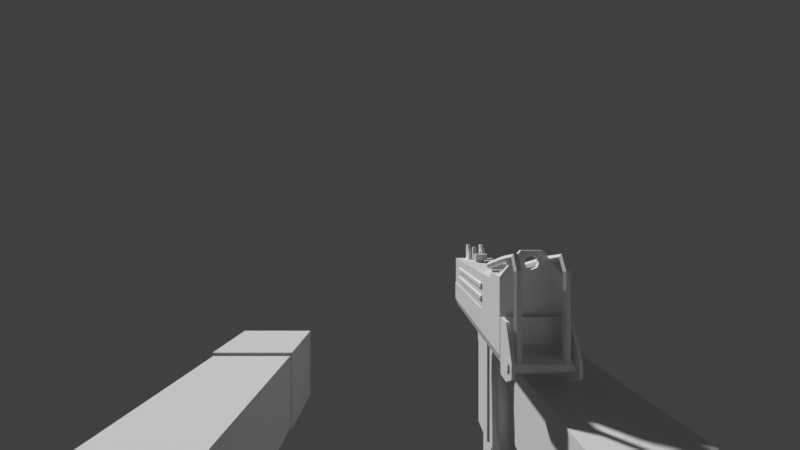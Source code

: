 # Source: ArmsMAC10.blend  (saved by Blender 2.79.0; exported with 4.5.12 LTS)
import bpy
from mathutils import Matrix  # noqa: F401  (used for matrix-valued properties, if any)

bpy.ops.wm.read_factory_settings(use_empty=True)
scene = bpy.context.scene
scene.name = 'Scene'

# ---- collections
col_collection_1 = bpy.data.collections.new('Collection 1'); scene.collection.children.link(col_collection_1)
col_collection_20 = bpy.data.collections.new('Collection 20'); scene.collection.children.link(col_collection_20)
col_collection_20.hide_render = True
col_collection_20.hide_viewport = True

# ---- materials (node trees are filled in below, after node groups)
mat_armtexture = bpy.data.materials.new('ArmTexture')
mat_armtexture.alpha_threshold = 0.0
mat_armtexture.use_transparent_shadow = False
mat_armtexture.roughness = 0.5
mat_armtexture.specular_intensity = 0.0
mat_color_palette = bpy.data.materials.new('Color Palette')
mat_color_palette.alpha_threshold = 0.0
mat_color_palette.use_transparent_shadow = False
mat_color_palette.roughness = 0.5
mat_color_palette.specular_intensity = 0.0

# ---- material node trees

# ---- world
world_world = bpy.data.worlds.new('World'); scene.world = world_world
world_world.color = (0.05088, 0.05088, 0.05088)
world_world.use_sun_shadow = False
world_world.sun_shadow_jitter_overblur = 0.0
world_world.cycles.sampling_method = 'MANUAL'

# ---- cameras
cam_camera_001 = bpy.data.cameras.new('Camera.001')
cam_camera_001.clip_start = 0.001
cam_camera_001.clip_end = 100.0
cam_camera_001.lens = 16.0
cam_camera_001.sensor_width = 32.0
cam_camera_001.sensor_height = 18.0
cam_camera_001.display_size = 2.0
cam_camera_001.lens_unit = 'FOV'
cam_camera_001.dof.focus_distance = 0.0
cam_camera_001.dof.aperture_fstop = 128.0
cam_camera_001.dof.aperture_blades = 6

# ---- meshes
me_arm_mesh = bpy.data.meshes.new('Arm_Mesh')
me_arm_mesh.from_pydata([(0.1085, -0.06906, -0.07391), (0.1085, -0.06906, -0.1201), (0.06365, -0.06906, -0.07391), (0.06365, -0.06906, -0.1201), (0.06367, -0.2342, -0.118), (0.06367, -0.2342, -0.07598), (0.1083, -0.2342, -0.07598), (0.1083, -0.2342, -0.118), (0.1093, -0.2337, -0.07447), (0.1093, -0.2337, -0.1191), (0.063, -0.2337, -0.07447), (0.063, -0.2337, -0.1191), (0.1093, -0.2821, -0.07447), (0.1093, -0.2821, -0.1191), (0.063, -0.2821, -0.07447), (0.063, -0.2821, -0.1191), (0.1092, 0.03163, -0.0751), (0.1092, 0.03163, -0.1189), (0.0629, 0.03163, -0.0751), (0.0629, 0.03163, -0.1189), (0.1105, -0.06908, -0.0718), (0.1105, -0.06908, -0.1222), (0.06161, -0.06908, -0.0718), (0.06161, -0.06908, -0.1222), (-0.1067, -0.06906, -0.07411), (-0.1067, -0.06906, -0.1203), (-0.06186, -0.06906, -0.07411), (-0.06186, -0.06906, -0.1203), (-0.06187, -0.2342, -0.1183), (-0.06187, -0.2342, -0.07619), (-0.1065, -0.2342, -0.07619), (-0.1065, -0.2342, -0.1183), (-0.1075, -0.2337, -0.07468), (-0.1075, -0.2337, -0.1193), (-0.06121, -0.2337, -0.07468), (-0.06121, -0.2337, -0.1193), (-0.1075, -0.2821, -0.07468), (-0.1075, -0.2821, -0.1193), (-0.06121, -0.2821, -0.07468), (-0.06121, -0.2821, -0.1193), (-0.1074, 0.03163, -0.07531), (-0.1074, 0.03163, -0.1191), (-0.0611, 0.03163, -0.07531), (-0.0611, 0.03163, -0.1191), (-0.1087, -0.06908, -0.07201), (-0.1087, -0.06908, -0.1224), (-0.05982, -0.06908, -0.07201), (-0.05982, -0.06908, -0.1224), (-0.05986, -0.06477, -0.1223), (-0.1087, -0.06477, -0.07211), (-0.05986, -0.06477, -0.07211), (-0.1087, -0.06477, -0.1223), (0.06165, -0.06477, -0.1221), (0.1105, -0.06477, -0.0719), (0.06165, -0.06477, -0.0719), (0.1105, -0.06477, -0.1221), (0.1085, -0.07365, -0.12), (0.1085, -0.07365, -0.074), (0.06366, -0.07365, -0.12), (0.06366, -0.07365, -0.074), (-0.1067, -0.0736, -0.1202), (-0.1067, -0.0736, -0.0742), (-0.06186, -0.0736, -0.1202), (-0.06186, -0.0736, -0.0742), (0.1083, -0.2107, -0.1183), (0.1083, -0.2107, -0.07574), (0.06367, -0.2107, -0.1183), (0.06367, -0.2107, -0.07574), (-0.1065, -0.2107, -0.1185), (-0.1065, -0.2107, -0.07594), (-0.06187, -0.2107, -0.1185), (-0.06187, -0.2107, -0.07594)], [], [(3, 2, 22, 23), (66, 64, 7, 4), (1, 3, 23, 21), (2, 0, 20, 22), (0, 1, 21, 20), (5, 4, 7, 6), (67, 66, 4, 5), (64, 65, 6, 7), (65, 67, 5, 6), (8, 9, 11, 10), (10, 11, 15, 14), (14, 15, 13, 12), (12, 13, 9, 8), (10, 14, 12, 8), (15, 11, 9, 13), (16, 17, 19, 18), (54, 52, 23, 22), (54, 22, 20, 53), (52, 19, 17, 55), (53, 55, 17, 16), (27, 47, 46, 26), (70, 28, 31, 68), (25, 45, 47, 27), (26, 46, 44, 24), (24, 44, 45, 25), (29, 30, 31, 28), (71, 29, 28, 70), (68, 31, 30, 69), (69, 30, 29, 71), (32, 34, 35, 33), (34, 38, 39, 35), (38, 36, 37, 39), (36, 32, 33, 37), (34, 32, 36, 38), (39, 37, 33, 35), (40, 42, 43, 41), (50, 46, 47, 48), (50, 49, 44, 46), (48, 51, 41, 43), (49, 40, 41, 51), (44, 49, 51, 45), (47, 45, 51, 48), (42, 40, 49, 50), (42, 50, 48, 43), (20, 21, 55, 53), (23, 52, 55, 21), (18, 54, 53, 16), (18, 19, 52, 54), (0, 2, 59, 57), (1, 0, 57, 56), (2, 3, 58, 59), (3, 1, 56, 58), (24, 61, 63, 26), (25, 60, 61, 24), (26, 63, 62, 27), (27, 62, 60, 25), (57, 59, 67, 65), (56, 57, 65, 64), (59, 58, 66, 67), (58, 56, 64, 66), (61, 69, 71, 63), (60, 68, 69, 61), (63, 71, 70, 62), (62, 70, 68, 60)])
_uv = me_arm_mesh.uv_layers.new(name='UVMap')
_uv.uv.foreach_set('vector', [0.5123, 0.7666, 0.6147, 0.7673, 0.6189, 0.7712, 0.5123, 0.7696, 0.5134, 0.5395, 0.4133, 0.5394, 0.4134, 0.5016, 0.5134, 0.5016, 0.4169, 0.7694, 0.508, 0.7696, 0.5123, 0.7696, 0.4126, 0.7694, 0.5134, 0.1683, 0.413, 0.1683, 0.4085, 0.1649, 0.518, 0.1649, 0.3103, 0.7666, 0.4126, 0.7664, 0.4126, 0.7694, 0.3061, 0.7704, 0.5134, 0.434, 0.5134, 0.5016, 0.4134, 0.5016, 0.4134, 0.434, 0.6089, 0.5389, 0.5134, 0.5395, 0.5134, 0.5016, 0.6079, 0.5009, 0.4133, 0.5394, 0.318, 0.5385, 0.3192, 0.5008, 0.4134, 0.5016, 0.4133, 0.3962, 0.5134, 0.3962, 0.5134, 0.434, 0.4134, 0.434, 0.7477, 0.492, 0.7477, 0.3749, 0.8691, 0.3749, 0.8691, 0.492, 0.9862, 0.3749, 0.8691, 0.3749, 0.8691, 0.2478, 0.9862, 0.2478, 0.8691, 0.1308, 0.8691, 0.2478, 0.7477, 0.2478, 0.7477, 0.1308, 0.6307, 0.2478, 0.7477, 0.2478, 0.7477, 0.3749, 0.6307, 0.3749, 0.8691, 0.003719, 0.8691, 0.1308, 0.7477, 0.1308, 0.7477, 0.003719, 0.8691, 0.2478, 0.8691, 0.3749, 0.7477, 0.3749, 0.7477, 0.2478, 0.4124, 0.9874, 0.4128, 0.9207, 0.5105, 0.9209, 0.5104, 0.9875, 0.6182, 0.7783, 0.5128, 0.7757, 0.5123, 0.7696, 0.6189, 0.7712, 0.5179, 0.158, 0.518, 0.1649, 0.4085, 0.1649, 0.4085, 0.158, 0.5128, 0.7757, 0.5105, 0.9209, 0.4128, 0.9207, 0.412, 0.7755, 0.3066, 0.7775, 0.412, 0.7755, 0.4128, 0.9207, 0.3205, 0.9231, 0.2028, 0.2153, 0.2028, 0.2125, 0.3058, 0.211, 0.3019, 0.2146, 0.204, 0.4363, 0.205, 0.4735, 0.1045, 0.4738, 0.1053, 0.4364, 0.1104, 0.2125, 0.1062, 0.2125, 0.2028, 0.2125, 0.1986, 0.2125, 0.2157, 0.8253, 0.2213, 0.829, 0.1015, 0.8304, 0.1068, 0.8266, 0.007055, 0.2147, 0.00317, 0.2111, 0.1062, 0.2125, 0.1062, 0.2153, 0.2071, 0.5424, 0.1038, 0.5431, 0.1045, 0.4738, 0.205, 0.4735, 0.2969, 0.4365, 0.2966, 0.4733, 0.205, 0.4735, 0.204, 0.4363, 0.1053, 0.4364, 0.1045, 0.4738, 0.01249, 0.4733, 0.01228, 0.4366, 0.1032, 0.5828, 0.1038, 0.5431, 0.2071, 0.5424, 0.209, 0.5817, 0.8671, 0.9948, 0.7457, 0.9948, 0.7457, 0.8777, 0.8671, 0.8777, 0.6287, 0.8777, 0.6287, 0.7506, 0.7457, 0.7506, 0.7457, 0.8777, 0.7457, 0.6336, 0.8671, 0.6336, 0.8671, 0.7506, 0.7457, 0.7506, 0.9842, 0.7506, 0.9842, 0.8777, 0.8671, 0.8777, 0.8671, 0.7506, 0.7457, 0.5065, 0.8671, 0.5065, 0.8671, 0.6336, 0.7457, 0.6336, 0.7457, 0.7506, 0.8671, 0.7506, 0.8671, 0.8777, 0.7457, 0.8777, 0.1075, 0.002847, 0.2014, 0.002847, 0.2014, 0.06661, 0.1075, 0.06661, 0.305, 0.2042, 0.3058, 0.211, 0.2028, 0.2125, 0.2032, 0.2066, 0.2218, 0.8367, 0.1013, 0.8381, 0.1015, 0.8304, 0.2213, 0.829, 0.2032, 0.2066, 0.1058, 0.2066, 0.1075, 0.06661, 0.2014, 0.06661, 0.003962, 0.2042, 0.01859, 0.06394, 0.1075, 0.06661, 0.1058, 0.2066, 0.00317, 0.2111, 0.003962, 0.2042, 0.1058, 0.2066, 0.1062, 0.2125, 0.2028, 0.2125, 0.1062, 0.2125, 0.1058, 0.2066, 0.2032, 0.2066, 0.223, 0.9971, 0.1082, 0.9984, 0.1013, 0.8381, 0.2218, 0.8367, 0.2903, 0.06392, 0.305, 0.2042, 0.2032, 0.2066, 0.2014, 0.06661, 0.3061, 0.7704, 0.4126, 0.7694, 0.412, 0.7755, 0.3066, 0.7775, 0.5123, 0.7696, 0.5128, 0.7757, 0.412, 0.7755, 0.4126, 0.7694, 0.5151, 0.002847, 0.5179, 0.158, 0.4085, 0.158, 0.4113, 0.002847, 0.6027, 0.9238, 0.5105, 0.9209, 0.5128, 0.7757, 0.6182, 0.7783, 0.413, 0.1683, 0.5134, 0.1683, 0.5134, 0.1757, 0.413, 0.1757, 0.4126, 0.7664, 0.3103, 0.7666, 0.3102, 0.7588, 0.4127, 0.7593, 0.6147, 0.7673, 0.5123, 0.7666, 0.5124, 0.7595, 0.6149, 0.7595, 0.5123, 0.7666, 0.4126, 0.7664, 0.4127, 0.7593, 0.5124, 0.7595, 0.1068, 0.8266, 0.1072, 0.8186, 0.2149, 0.8174, 0.2157, 0.8253, 0.1062, 0.2153, 0.1061, 0.2221, 0.006687, 0.2222, 0.007055, 0.2147, 0.3019, 0.2146, 0.3023, 0.2221, 0.2029, 0.2221, 0.2028, 0.2153, 0.2028, 0.2153, 0.2029, 0.2221, 0.1061, 0.2221, 0.1062, 0.2153, 0.413, 0.1757, 0.5134, 0.1757, 0.5134, 0.3962, 0.4133, 0.3962, 0.4127, 0.7593, 0.3102, 0.7588, 0.318, 0.5385, 0.4133, 0.5394, 0.6149, 0.7595, 0.5124, 0.7595, 0.5134, 0.5395, 0.6089, 0.5389, 0.5124, 0.7595, 0.4127, 0.7593, 0.4133, 0.5394, 0.5134, 0.5395, 0.1072, 0.8186, 0.1032, 0.5828, 0.209, 0.5817, 0.2149, 0.8174, 0.1061, 0.2221, 0.1053, 0.4364, 0.01228, 0.4366, 0.006687, 0.2222, 0.3023, 0.2221, 0.2969, 0.4365, 0.204, 0.4363, 0.2029, 0.2221, 0.2029, 0.2221, 0.204, 0.4363, 0.1053, 0.4364, 0.1061, 0.2221])
me_arm_mesh.materials.append(mat_armtexture)
me_arm_mesh.use_remesh_preserve_volume = False
me_arm_mesh.use_remesh_preserve_attributes = False
me_arm_mesh.use_mirror_vertex_groups = False
me_arm_mesh.update()
me_mac10 = bpy.data.meshes.new('Mac10')
me_mac10.from_pydata([(-0.07471, -0.1867, -0.06613), (-0.0485, -0.1867, -0.06613), (-0.04656, -0.1867, -0.02422), (-0.07471, -0.335, -0.06613), (-0.0485, -0.335, -0.06613), (-0.07665, -0.1867, -0.02422), (-0.04656, -0.335, -0.04764), (-0.07665, -0.335, -0.04764), (-0.0485, -0.2068, -0.06613), (-0.04656, -0.2043, -0.02422), (-0.07471, -0.2068, -0.06613), (-0.07665, -0.2043, -0.02422), (-0.07471, -0.229, -0.06613), (-0.04656, -0.229, -0.04764), (-0.0485, -0.229, -0.06613), (-0.07665, -0.229, -0.04764), (-0.047, -0.229, -0.02752), (-0.047, -0.335, -0.02752), (-0.07621, -0.335, -0.02752), (-0.047, -0.335, -0.04764), (-0.07621, -0.335, -0.04764), (-0.047, -0.229, -0.04764), (-0.07621, -0.229, -0.04764), (-0.07621, -0.2068, -0.02752), (-0.047, -0.2068, -0.02752), (-0.07621, -0.229, -0.02752), (-0.047, -0.335, -0.04703), (-0.07621, -0.335, -0.04703), (-0.07621, -0.229, -0.04703), (-0.047, -0.229, -0.04703), (-0.0485, -0.2092, -0.06613), (-0.07665, -0.2092, -0.02928), (-0.07471, -0.2092, -0.06613), (-0.04656, -0.2092, -0.02928), (-0.07621, -0.2092, -0.02964), (-0.047, -0.2092, -0.02964), (-0.047, -0.335, -0.02957), (-0.07621, -0.335, -0.02957), (-0.07621, -0.229, -0.02957), (-0.047, -0.229, -0.02957), (-0.07665, -0.2665, -0.04764), (-0.047, -0.267, -0.02752), (-0.07621, -0.267, -0.02752), (-0.07621, -0.2665, -0.04764), (-0.07621, -0.267, -0.04703), (-0.07621, -0.267, -0.02957), (-0.07665, -0.2366, -0.04764), (-0.07621, -0.2366, -0.04764), (-0.07621, -0.2366, -0.04703), (-0.07621, -0.2366, -0.02957), (-0.0711, -0.267, -0.02957), (-0.0711, -0.267, -0.04703), (-0.0711, -0.2366, -0.04703), (-0.0711, -0.2366, -0.02957), (-0.04656, -0.2155, -0.0352), (-0.047, -0.2155, -0.03544), (-0.047, -0.229, -0.03306), (-0.047, -0.229, -0.03656), (-0.047, -0.229, -0.04005), (-0.047, -0.229, -0.04354), (-0.047, -0.3124, -0.03306), (-0.047, -0.3124, -0.03656), (-0.047, -0.3124, -0.04005), (-0.047, -0.3124, -0.04354), (-0.046, -0.229, -0.03366), (-0.046, -0.229, -0.03596), (-0.046, -0.229, -0.04064), (-0.046, -0.229, -0.04294), (-0.046, -0.3124, -0.03366), (-0.046, -0.3124, -0.03596), (-0.046, -0.3124, -0.04064), (-0.046, -0.3124, -0.04294), (-0.05751, -0.2599, -0.02752), (-0.0657, -0.2599, -0.02752), (-0.05751, -0.2534, -0.02752), (-0.0657, -0.2534, -0.02752), (-0.05751, -0.3123, -0.02752), (-0.0657, -0.3123, -0.02752), (-0.05777, -0.2599, -0.02832), (-0.06544, -0.2599, -0.02832), (-0.05777, -0.2534, -0.02832), (-0.06544, -0.2534, -0.02832), (-0.05777, -0.3123, -0.02832), (-0.06544, -0.3123, -0.02832), (-0.05585, -0.2566, -0.02752), (-0.06736, -0.2566, -0.02752), (-0.05622, -0.2566, -0.02832), (-0.06699, -0.2566, -0.02832), (-0.0485, -0.1897, -0.06613), (-0.07665, -0.1894, -0.02422), (-0.04656, -0.1894, -0.02422), (-0.07471, -0.1897, -0.06613), (-0.05659, -0.1867, -0.01182), (-0.06662, -0.1867, -0.01182), (-0.06662, -0.1894, -0.01182), (-0.05659, -0.1894, -0.01182), (-0.04656, -0.335, -0.06084), (-0.07665, -0.335, -0.06084), (-0.07665, -0.1867, -0.06078), (-0.07665, -0.2063, -0.06078), (-0.07665, -0.229, -0.06084), (-0.04656, -0.229, -0.06084), (-0.04656, -0.1867, -0.06078), (-0.04656, -0.2063, -0.06078), (-0.04656, -0.2092, -0.06079), (-0.07665, -0.2092, -0.06079), (-0.04656, -0.1897, -0.06078), (-0.07665, -0.1897, -0.06078), (-0.06419, -0.1894, -0.01516), (-0.06419, -0.1867, -0.01516), (-0.06498, -0.1894, -0.01775), (-0.06498, -0.1867, -0.01775), (-0.06419, -0.1894, -0.0198), (-0.06419, -0.1867, -0.0198), (-0.06161, -0.1894, -0.02087), (-0.06161, -0.1867, -0.02087), (-0.05902, -0.1894, -0.01516), (-0.05902, -0.1867, -0.01516), (-0.06161, -0.1894, -0.01409), (-0.06161, -0.1867, -0.01409), (-0.05902, -0.1894, -0.0198), (-0.05902, -0.1867, -0.0198), (-0.05823, -0.1894, -0.01775), (-0.05823, -0.1867, -0.01775), (-0.06792, -0.3214, -0.02815), (-0.06792, -0.3214, -0.02084), (-0.0658, -0.3214, -0.02815), (-0.0658, -0.3214, -0.02084), (-0.06792, -0.3341, -0.02815), (-0.06792, -0.3341, -0.01615), (-0.0658, -0.3341, -0.02815), (-0.0658, -0.3341, -0.01615), (-0.06792, -0.3272, -0.01611), (-0.0658, -0.3272, -0.01611), (-0.05529, -0.3214, -0.02815), (-0.05529, -0.3214, -0.02084), (-0.05741, -0.3214, -0.02815), (-0.05741, -0.3214, -0.02084), (-0.05529, -0.3341, -0.02815), (-0.05529, -0.3341, -0.01615), (-0.05741, -0.3341, -0.02815), (-0.05741, -0.3341, -0.01615), (-0.05529, -0.3272, -0.01611), (-0.05741, -0.3272, -0.01611), (-0.07276, -0.1733, -0.06143), (-0.07093, -0.1733, -0.06143), (-0.07001, -0.1717, -0.06141), (-0.07093, -0.1701, -0.06139), (-0.07276, -0.1701, -0.06139), (-0.07368, -0.1717, -0.06141), (-0.07276, -0.1734, -0.02048), (-0.07093, -0.1734, -0.02048), (-0.07001, -0.1719, -0.02003), (-0.07093, -0.1704, -0.01958), (-0.07276, -0.1704, -0.01958), (-0.07368, -0.1719, -0.02003), (-0.07276, -0.1767, -0.0155), (-0.07093, -0.1767, -0.0155), (-0.07001, -0.1761, -0.01404), (-0.07093, -0.1755, -0.01257), (-0.07276, -0.1755, -0.01257), (-0.07368, -0.1761, -0.01404), (-0.07276, -0.1931, -0.01811), (-0.07093, -0.1931, -0.01811), (-0.07001, -0.1934, -0.01654), (-0.07093, -0.1936, -0.01498), (-0.07276, -0.1936, -0.01498), (-0.07368, -0.1934, -0.01654), (-0.07093, -0.2258, -0.0242), (-0.07003, -0.2259, -0.02261), (-0.07094, -0.2263, -0.02106), (-0.07276, -0.2265, -0.02111), (-0.07366, -0.2264, -0.0227), (-0.07275, -0.226, -0.02425), (-0.06693, -0.2444, -0.02722), (-0.06583, -0.243, -0.02698), (-0.06529, -0.2425, -0.02529), (-0.06583, -0.2435, -0.02384), (-0.06693, -0.2449, -0.02408), (-0.06747, -0.2454, -0.02577), (-0.05568, -0.2444, -0.02722), (-0.05678, -0.243, -0.02698), (-0.05732, -0.2425, -0.02529), (-0.05677, -0.2435, -0.02384), (-0.05568, -0.2449, -0.02408), (-0.05513, -0.2454, -0.02577), (-0.04986, -0.226, -0.02425), (-0.05167, -0.2258, -0.0242), (-0.05258, -0.2259, -0.02261), (-0.05167, -0.2263, -0.02106), (-0.04985, -0.2265, -0.02111), (-0.04894, -0.2264, -0.0227), (-0.04984, -0.1931, -0.01811), (-0.05168, -0.1931, -0.01811), (-0.0526, -0.1934, -0.01654), (-0.05168, -0.1936, -0.01498), (-0.04984, -0.1936, -0.01498), (-0.04892, -0.1934, -0.01654), (-0.04984, -0.1767, -0.0155), (-0.05168, -0.1767, -0.0155), (-0.0526, -0.1761, -0.01404), (-0.05168, -0.1755, -0.01257), (-0.04984, -0.1755, -0.01257), (-0.04892, -0.1761, -0.01404), (-0.04984, -0.1734, -0.02048), (-0.05168, -0.1734, -0.02048), (-0.05168, -0.1704, -0.01958), (-0.04984, -0.1704, -0.01958), (-0.0526, -0.1719, -0.02003), (-0.04892, -0.1719, -0.02003), (-0.04984, -0.1733, -0.06143), (-0.0526, -0.1717, -0.06141), (-0.05168, -0.1701, -0.06139), (-0.04984, -0.1701, -0.06139), (-0.04892, -0.1717, -0.06141), (-0.05168, -0.1733, -0.06143), (-0.0509, -0.1849, -0.04919), (-0.0509, -0.1849, -0.04431), (-0.04869, -0.1849, -0.04919), (-0.04869, -0.1849, -0.04431), (-0.0509, -0.187, -0.04919), (-0.0509, -0.187, -0.04431), (-0.04869, -0.187, -0.04919), (-0.04869, -0.187, -0.04431), (-0.07126, -0.1849, -0.04919), (-0.07126, -0.1849, -0.04431), (-0.07347, -0.1849, -0.04919), (-0.07347, -0.1849, -0.04431), (-0.07126, -0.187, -0.04919), (-0.07126, -0.187, -0.04431), (-0.07347, -0.187, -0.04919), (-0.07347, -0.187, -0.04431), (-0.04869, -0.1849, -0.06831), (-0.06108, -0.1849, -0.04232), (-0.04869, -0.1849, -0.04232), (-0.07347, -0.1849, -0.06831), (-0.07347, -0.1849, -0.04232), (-0.04869, -0.1833, -0.06831), (-0.04869, -0.1833, -0.04232), (-0.07347, -0.1833, -0.06831), (-0.07347, -0.1833, -0.04232), (-0.04624, -0.1838, -0.04232), (-0.04624, -0.1838, -0.06831), (-0.04784, -0.1831, -0.06831), (-0.04784, -0.1831, -0.04232), (-0.04624, -0.1741, -0.04232), (-0.04624, -0.1741, -0.06831), (-0.04784, -0.1741, -0.06831), (-0.04784, -0.1741, -0.04232), (-0.076, -0.1834, -0.04232), (-0.076, -0.1834, -0.06831), (-0.0744, -0.1827, -0.06831), (-0.0744, -0.1827, -0.04232), (-0.076, -0.1745, -0.04232), (-0.076, -0.1745, -0.06831), (-0.0744, -0.1745, -0.06831), (-0.0744, -0.1745, -0.04232), (-0.0464, -0.1662, -0.05703), (-0.0464, -0.1662, -0.06425), (-0.04799, -0.1663, -0.06425), (-0.04799, -0.1663, -0.05703), (-0.07615, -0.1662, -0.05703), (-0.07615, -0.1662, -0.06425), (-0.07456, -0.1662, -0.06425), (-0.07456, -0.1662, -0.05703), (-0.0457, -0.1719, -0.05782), (-0.07678, -0.1719, -0.05782), (-0.0457, -0.1742, -0.05916), (-0.07678, -0.1742, -0.05916), (-0.0457, -0.1742, -0.06183), (-0.07678, -0.1742, -0.06183), (-0.0457, -0.1719, -0.06316), (-0.07678, -0.1719, -0.06316), (-0.0457, -0.1696, -0.06183), (-0.07678, -0.1696, -0.06183), (-0.0457, -0.1696, -0.05916), (-0.07678, -0.1696, -0.05916), (-0.05665, -0.3082, -0.02655), (-0.05665, -0.3082, -0.02213), (-0.05918, -0.31, -0.02655), (-0.05918, -0.31, -0.02213), (-0.06386, -0.31, -0.02655), (-0.06386, -0.31, -0.02213), (-0.06717, -0.3081, -0.02655), (-0.06717, -0.3081, -0.02213), (-0.06609, -0.3035, -0.02655), (-0.06609, -0.3035, -0.02213), (-0.06187, -0.3015, -0.02655), (-0.06187, -0.3015, -0.02213), (-0.05766, -0.3036, -0.02655), (-0.05766, -0.3036, -0.02213), (-0.05877, -0.3077, -0.02655), (-0.06052, -0.3098, -0.02655), (-0.06332, -0.3098, -0.02655), (-0.06505, -0.3076, -0.02655), (-0.06441, -0.3049, -0.02655), (-0.06188, -0.3037, -0.02655), (-0.05937, -0.3049, -0.02655), (-0.05877, -0.3077, -0.02922), (-0.06052, -0.3098, -0.02922), (-0.06332, -0.3098, -0.02922), (-0.06505, -0.3076, -0.02922), (-0.06441, -0.3049, -0.02922), (-0.06188, -0.3037, -0.02922), (-0.05937, -0.3049, -0.02922), (-0.05372, -0.3279, -0.04575), (-0.05372, -0.3411, -0.04575), (-0.05603, -0.3279, -0.05133), (-0.05603, -0.3411, -0.05133), (-0.06161, -0.3279, -0.05364), (-0.06161, -0.3411, -0.05364), (-0.06718, -0.3279, -0.05133), (-0.06718, -0.3411, -0.05133), (-0.06949, -0.3279, -0.04575), (-0.06949, -0.3411, -0.04575), (-0.06718, -0.3279, -0.04018), (-0.06718, -0.3411, -0.04018), (-0.06161, -0.3279, -0.03787), (-0.06161, -0.3411, -0.03787), (-0.05603, -0.3279, -0.04018), (-0.05603, -0.3411, -0.04018), (-0.05799, -0.3411, -0.04936), (-0.0565, -0.3411, -0.04575), (-0.06161, -0.3411, -0.05086), (-0.06522, -0.3411, -0.04936), (-0.06671, -0.3411, -0.04575), (-0.06522, -0.3411, -0.04214), (-0.06161, -0.3411, -0.04064), (-0.05799, -0.3411, -0.04214), (-0.05799, -0.3654, -0.04936), (-0.0565, -0.3654, -0.04575), (-0.06161, -0.3654, -0.05086), (-0.06522, -0.3654, -0.04936), (-0.06671, -0.3654, -0.04575), (-0.06522, -0.3654, -0.04214), (-0.06161, -0.3654, -0.04064), (-0.05799, -0.3654, -0.04214), (-0.05908, -0.3654, -0.04827), (-0.05804, -0.3654, -0.04575), (-0.06161, -0.3654, -0.04932), (-0.06413, -0.3654, -0.04827), (-0.06517, -0.3654, -0.04575), (-0.06413, -0.3654, -0.04323), (-0.06161, -0.3654, -0.04218), (-0.05908, -0.3654, -0.04323), (-0.06386, -0.2706, -0.0698), (-0.06386, -0.2707, -0.06601), (-0.05935, -0.2706, -0.0698), (-0.05935, -0.2707, -0.06601), (-0.06386, -0.2784, -0.06973), (-0.06386, -0.2793, -0.06601), (-0.05935, -0.2784, -0.06973), (-0.05935, -0.2793, -0.06601), (-0.06386, -0.2716, -0.07482), (-0.05935, -0.2716, -0.07482), (-0.06386, -0.2775, -0.07408), (-0.05935, -0.2775, -0.07408), (-0.06386, -0.2735, -0.0803), (-0.05935, -0.2735, -0.0803), (-0.06386, -0.277, -0.07931), (-0.05935, -0.277, -0.07931), (-0.06386, -0.276, -0.08465), (-0.05935, -0.276, -0.08465), (-0.06386, -0.278, -0.08401), (-0.05935, -0.278, -0.08401), (-0.06594, -0.2603, -0.08631), (-0.06594, -0.2603, -0.06614), (-0.05727, -0.2603, -0.08631), (-0.05727, -0.2603, -0.06614), (-0.06594, -0.2617, -0.0848), (-0.06594, -0.2617, -0.06614), (-0.05727, -0.2617, -0.0848), (-0.05727, -0.2617, -0.06614), (-0.06594, -0.2639, -0.08886), (-0.05727, -0.2639, -0.08886), (-0.06594, -0.2644, -0.08704), (-0.05727, -0.2644, -0.08704), (-0.06594, -0.2817, -0.09107), (-0.05727, -0.2817, -0.09107), (-0.06594, -0.2817, -0.0892), (-0.05727, -0.2817, -0.0892), (-0.06594, -0.2897, -0.08802), (-0.05727, -0.2897, -0.08802), (-0.06594, -0.2886, -0.08654), (-0.05727, -0.2886, -0.08654), (-0.06594, -0.2937, -0.08121), (-0.05727, -0.2937, -0.08121), (-0.06594, -0.2918, -0.08093), (-0.05727, -0.2918, -0.08093), (-0.06594, -0.2948, -0.06583), (-0.05727, -0.2948, -0.06583), (-0.06594, -0.293, -0.06582), (-0.05727, -0.293, -0.06582), (-0.072, -0.2604, -0.1274), (-0.072, -0.2604, -0.06591), (-0.05121, -0.2604, -0.1274), (-0.05121, -0.2604, -0.06591), (-0.05121, -0.2352, -0.1274), (-0.05121, -0.2349, -0.06591), (-0.072, -0.2352, -0.1274), (-0.072, -0.2349, -0.06591), (-0.05554, -0.2219, -0.1273), (-0.06767, -0.2219, -0.1273), (-0.06767, -0.2249, -0.07455), (-0.06767, -0.2159, -0.06602), (-0.05554, -0.2159, -0.06602), (-0.05554, -0.2236, -0.102), (-0.0524, -0.2352, -0.1273), (-0.07081, -0.2349, -0.06602), (-0.06767, -0.2236, -0.102), (-0.05554, -0.226, -0.08718), (-0.07081, -0.2352, -0.1273), (-0.06767, -0.226, -0.08718), (-0.05554, -0.2249, -0.07455), (-0.0524, -0.2349, -0.06602), (-0.0524, -0.2283, -0.07459), (-0.0524, -0.229, -0.08681), (-0.0524, -0.2275, -0.102), (-0.07081, -0.2264, -0.1273), (-0.0524, -0.2222, -0.06602), (-0.07081, -0.2283, -0.07459), (-0.07081, -0.229, -0.08681), (-0.07081, -0.2275, -0.102), (-0.07081, -0.2222, -0.06602), (-0.0524, -0.2264, -0.1273), (-0.07041, -0.2372, -0.1274), (-0.07041, -0.2585, -0.1274), (-0.0528, -0.2585, -0.1274), (-0.0528, -0.2372, -0.1274), (-0.07502, -0.267, -0.02957), (-0.07502, -0.267, -0.04703), (-0.07502, -0.2366, -0.04703), (-0.07502, -0.2366, -0.02957), (-0.06288, -0.3297, -0.02828), (-0.06288, -0.3297, -0.01754), (-0.06033, -0.3297, -0.02828), (-0.06033, -0.3297, -0.01754), (-0.06288, -0.3341, -0.02828), (-0.06288, -0.3341, -0.01868), (-0.06033, -0.3341, -0.02828), (-0.06033, -0.3341, -0.01868), (-0.06927, -0.2365, -0.1759), (-0.06927, -0.2365, -0.03996), (-0.05394, -0.2365, -0.1759), (-0.05394, -0.2365, -0.03996), (-0.06927, -0.2583, -0.1759), (-0.06927, -0.2583, -0.0432), (-0.05394, -0.2583, -0.1759), (-0.05394, -0.2583, -0.0432), (-0.07, -0.2354, -0.1759), (-0.05321, -0.2354, -0.1759), (-0.07, -0.2594, -0.1759), (-0.05321, -0.2594, -0.1759), (-0.07001, -0.2355, -0.1772), (-0.0532, -0.2355, -0.1772), (-0.07001, -0.2594, -0.1772), (-0.0532, -0.2594, -0.1772), (-0.05394, -0.2474, -0.1759), (-0.05394, -0.2474, -0.03997), (-0.06927, -0.2474, -0.1759), (-0.06927, -0.2474, -0.03997), (-0.05321, -0.2474, -0.1759), (-0.07, -0.2474, -0.1759), (-0.0532, -0.2475, -0.1772), (-0.07001, -0.2475, -0.1772), (-0.05394, -0.2514, -0.04238), (-0.06927, -0.2514, -0.1759), (-0.07, -0.2518, -0.1759), (-0.07001, -0.2519, -0.1772), (-0.05394, -0.2514, -0.1759), (-0.06927, -0.2514, -0.04238), (-0.05321, -0.2518, -0.1759), (-0.0532, -0.2519, -0.1772), (-0.05692, -0.2365, -0.1759), (-0.06629, -0.2365, -0.1759), (-0.06553, -0.2365, -0.04464), (-0.05768, -0.2365, -0.04464), (-0.06629, -0.2583, -0.1759), (-0.05692, -0.2583, -0.1759), (-0.05768, -0.2583, -0.04461), (-0.06553, -0.2583, -0.04461), (-0.05647, -0.2354, -0.1759), (-0.06674, -0.2354, -0.1759), (-0.06674, -0.2594, -0.1759), (-0.05647, -0.2594, -0.1759), (-0.05647, -0.2355, -0.1772), (-0.06674, -0.2355, -0.1772), (-0.06674, -0.2594, -0.1772), (-0.05647, -0.2594, -0.1772), (-0.05647, -0.2475, -0.1772), (-0.06674, -0.2475, -0.1772), (-0.05768, -0.2474, -0.04462), (-0.06553, -0.2474, -0.04462), (-0.05768, -0.2514, -0.04463), (-0.06553, -0.2514, -0.04463), (-0.05647, -0.2519, -0.1772), (-0.06674, -0.2519, -0.1772), (-0.06715, -0.2365, -0.1759), (-0.06715, -0.2583, -0.0432), (-0.06767, -0.2354, -0.1759), (-0.06768, -0.2355, -0.1772), (-0.06768, -0.2475, -0.1772), (-0.06715, -0.2474, -0.03997), (-0.06715, -0.2514, -0.04238), (-0.06768, -0.2519, -0.1772), (-0.06715, -0.2365, -0.03996), (-0.06715, -0.2583, -0.1759), (-0.06767, -0.2594, -0.1759), (-0.06768, -0.2594, -0.1772), (-0.05606, -0.2365, -0.03996), (-0.05606, -0.2583, -0.1759), (-0.05554, -0.2594, -0.1759), (-0.05553, -0.2594, -0.1772), (-0.05606, -0.2365, -0.1759), (-0.05606, -0.2583, -0.0432), (-0.05554, -0.2354, -0.1759), (-0.05553, -0.2355, -0.1772), (-0.05553, -0.2475, -0.1772), (-0.05606, -0.2474, -0.03997), (-0.05606, -0.2514, -0.04238), (-0.05553, -0.2519, -0.1772), (-0.05633, -0.2394, -0.04117), (-0.05639, -0.2502, -0.04117), (-0.05742, -0.2394, -0.04344), (-0.05746, -0.2502, -0.04339), (-0.05987, -0.2394, -0.044), (-0.05985, -0.2502, -0.04393), (-0.06183, -0.2394, -0.04243), (-0.06177, -0.2502, -0.0424), (-0.06183, -0.2394, -0.03992), (-0.06177, -0.2502, -0.03995), (-0.05987, -0.2394, -0.03835), (-0.05985, -0.2502, -0.03841), (-0.05742, -0.2394, -0.03891), (-0.05746, -0.2502, -0.03896), (-0.06177, -0.2507, -0.04191), (-0.06173, -0.24, -0.04186), (-0.06417, -0.2507, -0.04136), (-0.06418, -0.24, -0.0413), (-0.06609, -0.2507, -0.0429), (-0.06615, -0.24, -0.04287), (-0.06609, -0.2507, -0.04535), (-0.06615, -0.24, -0.04538), (-0.06417, -0.2507, -0.04688), (-0.06418, -0.24, -0.04695), (-0.06177, -0.2507, -0.04634), (-0.06173, -0.24, -0.04639), (-0.06071, -0.2507, -0.04412), (-0.06064, -0.24, -0.04412), (-0.05816, -0.256, -0.04117), (-0.05856, -0.256, -0.04201), (-0.05946, -0.256, -0.04221), (-0.06018, -0.256, -0.04164), (-0.06018, -0.256, -0.04071), (-0.05946, -0.256, -0.04014), (-0.05856, -0.256, -0.04034), (-0.06288, -0.2566, -0.04329), (-0.06377, -0.2566, -0.04309), (-0.0645, -0.2566, -0.04366), (-0.0645, -0.2566, -0.04458), (-0.06377, -0.2566, -0.04516), (-0.06288, -0.2566, -0.04495), (-0.06248, -0.2566, -0.04412), (-0.05339, -0.267, -0.02957), (-0.05339, -0.267, -0.06787), (-0.05339, -0.2366, -0.06787), (-0.05339, -0.2366, -0.02957)], [], [(90, 2, 92, 95), (107, 89, 5, 98), (106, 90, 9, 103), (105, 31, 11, 99), (33, 9, 24, 35), (100, 46, 15), (101, 54, 13), (34, 38, 25, 23), (49, 25, 38), (55, 59, 29, 21), (47, 48, 28, 22), (24, 16, 39, 35), (103, 9, 33, 104), (11, 31, 34, 23), (15, 46, 47, 22), (43, 44, 48, 47), (85, 75, 25, 42), (45, 42, 25, 49), (97, 40, 46, 100), (6, 13, 21, 19), (45, 49, 53, 50), (44, 45, 50, 51), (49, 48, 52, 53), (57, 56, 64, 65), (63, 59, 67, 71), (62, 63, 71, 70), (100, 15, 31, 105), (13, 54, 55, 21), (54, 33, 35, 55), (63, 62, 26), (62, 61, 36, 26), (61, 60, 36), (22, 28, 38, 34), (48, 49, 38, 28), (35, 39, 56), (35, 56, 57), (35, 57, 58, 55), (55, 58, 59), (104, 33, 54, 101), (31, 15, 22, 34), (60, 61, 69, 68), (61, 57, 65, 69), (59, 58, 66, 67), (17, 76, 77, 18), (30, 14, 12, 32), (26, 36, 37, 27), (41, 16, 74, 84), (76, 72, 78, 82), (8, 30, 32, 10), (19, 26, 27, 20), (74, 16, 25, 75), (16, 24, 23, 25), (36, 17, 18, 37), (9, 11, 23, 24), (88, 8, 10, 91), (7, 6, 19, 20), (98, 5, 2, 102), (96, 6, 7, 97), (2, 5, 115), (84, 74, 80, 86), (17, 41, 72, 76), (27, 37, 45, 44), (97, 7, 40), (37, 18, 42, 45), (77, 73, 42, 18), (20, 27, 44, 43), (74, 75, 81, 80), (40, 7, 20, 43), (36, 41, 17), (86, 80, 81, 87), (82, 78, 79, 83), (77, 76, 82, 83), (85, 73, 79, 87), (73, 77, 83, 79), (48, 44, 51, 52), (75, 85, 87, 81), (78, 86, 87, 79), (72, 84, 86, 78), (14, 4, 3, 12), (41, 84, 72), (56, 60, 68, 64), (58, 62, 70, 66), (65, 64, 68, 69), (67, 66, 70, 71), (58, 57, 61, 62), (29, 59, 63, 26), (73, 85, 42), (101, 13, 6, 96), (46, 40, 43, 47), (39, 16, 41, 36), (21, 29, 26, 19), (56, 39, 36, 60), (9, 90, 89, 11), (1, 88, 91, 0), (102, 2, 90, 106), (99, 11, 89, 107), (95, 92, 93, 94), (121, 123, 92, 2), (113, 5, 93, 111), (5, 89, 94, 93), (89, 90, 114), (10, 99, 107, 91), (1, 102, 106, 88), (14, 101, 96, 4), (4, 96, 97, 3), (0, 98, 102, 1), (30, 104, 101, 14), (12, 100, 105, 32), (3, 97, 100, 12), (8, 103, 104, 30), (32, 105, 99, 10), (88, 106, 103, 8), (91, 107, 98, 0), (117, 116, 118, 119), (94, 110, 108), (115, 114, 120, 121), (119, 118, 108, 109), (113, 112, 114, 115), (111, 110, 112, 113), (123, 122, 116, 117), (121, 120, 122, 123), (92, 123, 117), (109, 108, 110, 111), (117, 119, 92), (93, 109, 111), (92, 119, 93), (115, 121, 2), (93, 119, 109), (115, 5, 113), (95, 116, 122), (108, 118, 94), (95, 118, 116), (94, 118, 95), (112, 110, 94, 89), (120, 90, 95, 122), (114, 112, 89), (114, 90, 120), (124, 125, 127, 126), (126, 127, 131, 130), (130, 131, 129, 128), (128, 129, 125, 124), (127, 125, 132, 133), (131, 133, 132, 129), (125, 129, 132), (131, 127, 133), (134, 136, 137, 135), (136, 140, 141, 137), (140, 138, 139, 141), (138, 134, 135, 139), (137, 143, 142, 135), (141, 139, 142, 143), (135, 142, 139), (141, 143, 137), (144, 150, 155, 149), (145, 151, 150, 144), (146, 152, 151, 145), (147, 153, 152, 146), (148, 154, 153, 147), (149, 155, 154, 148), (150, 156, 161, 155), (151, 157, 156, 150), (152, 158, 157, 151), (153, 159, 158, 152), (154, 160, 159, 153), (155, 161, 160, 154), (156, 162, 167, 161), (157, 163, 162, 156), (158, 164, 163, 157), (159, 165, 164, 158), (160, 166, 165, 159), (161, 167, 166, 160), (162, 173, 172, 167), (163, 168, 173, 162), (164, 169, 168, 163), (165, 170, 169, 164), (166, 171, 170, 165), (167, 172, 171, 166), (173, 174, 179, 172), (168, 175, 174, 173), (169, 176, 175, 168), (170, 177, 176, 169), (171, 178, 177, 170), (172, 179, 178, 171), (174, 180, 185, 179), (175, 181, 180, 174), (176, 182, 181, 175), (177, 183, 182, 176), (178, 184, 183, 177), (179, 185, 184, 178), (180, 186, 191, 185), (181, 187, 186, 180), (182, 188, 187, 181), (183, 189, 188, 182), (184, 190, 189, 183), (185, 191, 190, 184), (186, 192, 197, 191), (187, 193, 192, 186), (188, 194, 193, 187), (189, 195, 194, 188), (190, 196, 195, 189), (191, 197, 196, 190), (192, 198, 203, 197), (193, 199, 198, 192), (194, 200, 199, 193), (195, 201, 200, 194), (196, 202, 201, 195), (197, 203, 202, 196), (198, 204, 209, 203), (199, 205, 204, 198), (200, 208, 205, 199), (201, 206, 208, 200), (202, 207, 206, 201), (203, 209, 207, 202), (204, 210, 214, 209), (205, 215, 210, 204), (208, 211, 215, 205), (206, 212, 211, 208), (207, 213, 212, 206), (209, 214, 213, 207), (218, 219, 223, 222), (220, 221, 217, 216), (218, 222, 220, 216), (223, 219, 217, 221), (226, 230, 231, 227), (228, 224, 225, 229), (226, 224, 228, 230), (231, 229, 225, 227), (237, 238, 244, 243), (227, 225, 233, 236), (218, 216, 232), (217, 219, 234, 233), (225, 224, 232, 233), (239, 235, 250, 251), (216, 217, 233, 232), (224, 226, 235, 232), (232, 235, 239, 237), (237, 239, 240, 238), (236, 240, 252, 249), (233, 234, 238), (236, 233, 238, 240), (238, 234, 241, 244), (241, 242, 246, 245), (244, 241, 245, 248), (218, 232, 242, 241), (232, 237, 243, 242), (219, 218, 241), (234, 219, 241), (245, 246, 258, 257), (242, 243, 247, 246), (243, 244, 248, 247), (251, 250, 254, 255), (226, 227, 249), (235, 226, 249, 250), (227, 236, 249), (240, 239, 251, 252), (256, 255, 263, 264), (247, 248, 260, 259), (249, 252, 256, 253), (252, 251, 255, 256), (250, 249, 253, 254), (257, 258, 259, 260), (262, 261, 264, 263), (248, 245, 257, 260), (255, 254, 262, 263), (254, 253, 261, 262), (246, 247, 259, 258), (253, 256, 264, 261), (265, 266, 268, 267), (267, 268, 270, 269), (269, 270, 272, 271), (271, 272, 274, 273), (268, 266, 276, 274, 272, 270), (273, 274, 276, 275), (275, 276, 266, 265), (265, 267, 269, 271, 273, 275), (277, 278, 280, 279), (279, 280, 282, 281), (281, 282, 284, 283), (283, 284, 286, 285), (285, 286, 288, 287), (280, 278, 290, 288, 286, 284, 282), (287, 288, 290, 289), (289, 290, 278, 277), (279, 281, 293, 292), (296, 297, 304, 303), (285, 287, 296, 295), (277, 279, 292, 291), (281, 283, 294, 293), (287, 289, 297, 296), (283, 285, 295, 294), (289, 277, 291, 297), (294, 295, 302, 301), (292, 293, 300, 299), (297, 291, 298, 304), (295, 296, 303, 302), (293, 294, 301, 300), (291, 292, 299, 298), (305, 306, 308, 307), (307, 308, 310, 309), (309, 310, 312, 311), (311, 312, 314, 313), (313, 314, 316, 315), (315, 316, 318, 317), (314, 312, 324, 325), (317, 318, 320, 319), (319, 320, 306, 305), (324, 323, 331, 332), (320, 318, 327, 328), (310, 308, 321, 323), (316, 314, 325, 326), (306, 320, 328, 322), (308, 306, 322, 321), (312, 310, 323, 324), (318, 316, 326, 327), (329, 330, 338, 337), (321, 322, 330, 329), (322, 328, 336, 330), (327, 326, 334, 335), (325, 324, 332, 333), (323, 321, 329, 331), (328, 327, 335, 336), (326, 325, 333, 334), (330, 336, 344, 338), (335, 334, 342, 343), (333, 332, 340, 341), (331, 329, 337, 339), (336, 335, 343, 344), (334, 333, 341, 342), (332, 331, 339, 340), (345, 346, 348, 347), (347, 348, 352, 351), (351, 352, 350, 349), (349, 350, 346, 345), (349, 345, 353, 355), (354, 356, 360, 358), (347, 351, 356, 354), (351, 349, 355, 356), (345, 347, 354, 353), (360, 359, 363, 364), (356, 355, 359, 360), (353, 354, 358, 357), (355, 353, 357, 359), (362, 364, 363, 361), (357, 358, 362, 361), (359, 357, 361, 363), (358, 360, 364, 362), (365, 366, 368, 367), (367, 368, 372, 371), (371, 372, 370, 369), (369, 370, 366, 365), (369, 365, 373, 375), (367, 371, 376, 374), (365, 367, 374, 373), (371, 369, 375, 376), (374, 376, 380, 378), (380, 379, 383, 384), (376, 375, 379, 380), (373, 374, 378, 377), (375, 373, 377, 379), (377, 378, 382, 381), (379, 377, 381, 383), (378, 380, 384, 382), (384, 383, 387, 388), (387, 385, 389, 391), (381, 382, 386, 385), (383, 381, 385, 387), (382, 384, 388, 386), (386, 388, 392, 390), (388, 387, 391, 392), (385, 386, 390, 389), (397, 398, 395), (398, 396, 395), (398, 397, 407, 414), (393, 394, 400), (393, 400, 399), (399, 400, 408, 411), (420, 423, 404, 403), (418, 422, 409, 402), (422, 421, 412, 409), (421, 420, 403, 412), (416, 415, 414), (417, 416, 414), (424, 417, 414, 407), (415, 419, 414), (424, 407, 411, 418), (412, 403, 413, 410), (409, 412, 410, 406), (402, 409, 406, 401), (408, 423, 420), (411, 422, 418), (403, 404, 405, 413), (411, 408, 421, 422), (408, 420, 421), (410, 413, 415, 416), (397, 399, 411, 407), (406, 410, 416, 417), (395, 396, 394, 393), (401, 406, 417, 424), (413, 405, 419, 415), (401, 424, 418, 402), (399, 397, 428, 425), (397, 395, 427, 428), (395, 393, 426, 427), (393, 399, 425, 426), (430, 429, 432, 431), (433, 434, 436, 435), (435, 436, 440, 439), (439, 440, 438, 437), (437, 438, 434, 433), (440, 436, 434, 438), (513, 509, 444, 443), (469, 465, 448, 447), (506, 498, 446, 445), (459, 460, 442, 441), (459, 441, 449, 462), (502, 505, 442, 460), (507, 451, 455, 508), (469, 447, 452, 471), (513, 443, 450, 515), (506, 445, 451, 507), (504, 508, 455, 468), (515, 450, 454, 516), (462, 449, 453, 464), (471, 452, 456, 472), (450, 461, 463, 454), (467, 462, 464, 468), (500, 501, 464, 453), (443, 457, 461, 450), (503, 502, 460, 470), (466, 459, 462, 467), (466, 470, 460, 459), (443, 444, 458, 457), (445, 446, 470, 466), (445, 466, 467, 451), (498, 503, 470, 446), (451, 467, 468, 455), (461, 471, 472, 463), (501, 504, 468, 464), (457, 469, 471, 461), (457, 458, 465, 469), (517, 520, 495, 489), (489, 495, 496, 490), (514, 519, 493, 479), (479, 493, 494, 480), (519, 518, 491, 493), (493, 491, 492, 494), (516, 517, 489, 485), (485, 489, 490, 486), (499, 482, 486, 500), (482, 481, 485, 486), (520, 512, 488, 495), (495, 488, 487, 496), (510, 478, 484, 511), (478, 477, 483, 484), (497, 474, 482, 499), (474, 473, 481, 482), (511, 484, 488, 512), (484, 483, 487, 488), (518, 509, 476, 491), (491, 476, 475, 492), (510, 514, 479, 478), (478, 479, 480, 477), (497, 505, 475, 474), (474, 475, 476, 473), (441, 442, 505, 497), (441, 497, 499, 449), (449, 499, 500, 453), (490, 496, 504, 501), (480, 494, 503, 498), (494, 492, 502, 503), (486, 490, 501, 500), (496, 487, 508, 504), (477, 506, 507, 483), (483, 507, 508, 487), (492, 475, 505, 502), (477, 480, 498, 506), (447, 448, 514, 510), (458, 444, 509, 518), (452, 511, 512, 456), (447, 510, 511, 452), (472, 456, 512, 520), (454, 463, 517, 516), (465, 458, 518, 519), (448, 465, 519, 514), (463, 472, 520, 517), (481, 515, 516, 485), (473, 513, 515, 481), (473, 476, 509, 513), (521, 522, 524, 523), (523, 524, 526, 525), (525, 526, 528, 527), (527, 528, 530, 529), (529, 530, 532, 531), (531, 532, 534, 533), (533, 534, 522, 521), (545, 547, 562, 561), (541, 543, 560, 559), (537, 539, 558, 557), (547, 535, 556, 562), (543, 545, 561, 560), (539, 541, 559, 558), (548, 546, 544, 542, 540, 538, 536), (536, 535, 547, 548), (538, 537, 535, 536), (540, 539, 537, 538), (542, 541, 539, 540), (544, 543, 541, 542), (546, 545, 543, 544), (548, 547, 545, 546), (521, 523, 525, 527, 529, 531, 533), (530, 528, 552, 553), (526, 524, 550, 551), (522, 534, 555, 549), (532, 530, 553, 554), (528, 526, 551, 552), (524, 522, 549, 550), (534, 532, 554, 555), (561, 562, 556, 557, 558, 559, 560), (535, 537, 557, 556), (550, 549, 555, 554, 553, 552, 551), (51, 50, 563, 564), (53, 52, 565, 566), (50, 53, 566, 563), (563, 566, 565, 564)])
_uv = me_mac10.uv_layers.new(name='UVMap')
_uv.uv.foreach_set('vector', [0.01855, 0.545, 0.01855, 0.545, 0.01855, 0.545, 0.01855, 0.545, 0.01855, 0.545, 0.01855, 0.545, 0.01855, 0.545, 0.01855, 0.545, 0.01855, 0.545, 0.01855, 0.545, 0.01855, 0.545, 0.01855, 0.545, 0.01855, 0.545, 0.01855, 0.545, 0.01855, 0.545, 0.01855, 0.545, 0.01855, 0.545, 0.01855, 0.545, 0.01855, 0.545, 0.01855, 0.545, 0.01855, 0.545, 0.01855, 0.545, 0.01855, 0.545, 0.01855, 0.545, 0.01855, 0.545, 0.01855, 0.545, 0.01855, 0.545, 0.01855, 0.545, 0.01855, 0.545, 0.01855, 0.545, 0.01855, 0.545, 0.01855, 0.545, 0.01855, 0.545, 0.01855, 0.545, 0.01855, 0.545, 0.01855, 0.545, 0.01855, 0.545, 0.01855, 0.545, 0.01855, 0.545, 0.01855, 0.545, 0.01855, 0.545, 0.01855, 0.545, 0.01855, 0.545, 0.01855, 0.545, 0.01855, 0.545, 0.01855, 0.545, 0.01855, 0.545, 0.01855, 0.545, 0.01855, 0.545, 0.01855, 0.545, 0.01855, 0.545, 0.01855, 0.545, 0.01855, 0.545, 0.01855, 0.545, 0.01855, 0.545, 0.01855, 0.545, 0.01855, 0.545, 0.01855, 0.545, 0.01855, 0.545, 0.01855, 0.545, 0.01855, 0.545, 0.01855, 0.545, 0.01855, 0.545, 0.01855, 0.545, 0.01855, 0.545, 0.01855, 0.545, 0.01855, 0.545, 0.01855, 0.545, 0.01855, 0.545, 0.01855, 0.545, 0.01855, 0.545, 0.01855, 0.545, 0.01855, 0.545, 0.01855, 0.545, 0.01855, 0.545, 0.01855, 0.545, 0.01855, 0.545, 0.01855, 0.545, 0.01855, 0.545, 0.01855, 0.545, 0.01855, 0.545, 0.01855, 0.545, 0.01855, 0.545, 0.01855, 0.545, 0.01855, 0.545, 0.01855, 0.545, 0.01855, 0.545, 0.01855, 0.545, 0.01855, 0.545, 0.01855, 0.545, 0.01855, 0.545, 0.01855, 0.545, 0.01855, 0.545, 0.01855, 0.545, 0.01855, 0.545, 0.01855, 0.545, 0.01855, 0.545, 0.01855, 0.545, 0.01855, 0.545, 0.01855, 0.545, 0.01855, 0.545, 0.01855, 0.545, 0.01855, 0.545, 0.01855, 0.545, 0.01855, 0.545, 0.01855, 0.545, 0.01855, 0.545, 0.01855, 0.545, 0.01855, 0.545, 0.01855, 0.545, 0.01855, 0.545, 0.01855, 0.545, 0.01855, 0.545, 0.01855, 0.545, 0.01855, 0.545, 0.01855, 0.545, 0.01855, 0.545, 0.01855, 0.545, 0.01855, 0.545, 0.01855, 0.545, 0.01855, 0.545, 0.01855, 0.545, 0.01855, 0.545, 0.01855, 0.545, 0.01855, 0.545, 0.01855, 0.545, 0.01855, 0.545, 0.01855, 0.545, 0.01855, 0.545, 0.01855, 0.545, 0.01855, 0.545, 0.01855, 0.545, 0.01855, 0.545, 0.01855, 0.545, 0.01855, 0.545, 0.01855, 0.545, 0.01855, 0.545, 0.01855, 0.545, 0.01855, 0.545, 0.01855, 0.545, 0.01855, 0.545, 0.01855, 0.545, 0.01855, 0.545, 0.01855, 0.545, 0.01855, 0.545, 0.01855, 0.545, 0.01855, 0.545, 0.01855, 0.545, 0.01855, 0.545, 0.01855, 0.545, 0.01855, 0.545, 0.01855, 0.545, 0.01855, 0.545, 0.01855, 0.545, 0.01855, 0.545, 0.01855, 0.545, 0.01855, 0.545, 0.01855, 0.545, 0.01855, 0.545, 0.01855, 0.545, 0.01855, 0.545, 0.01855, 0.545, 0.01855, 0.545, 0.01855, 0.545, 0.01855, 0.545, 0.01855, 0.545, 0.01855, 0.545, 0.01855, 0.545, 0.01855, 0.545, 0.01855, 0.545, 0.01855, 0.545, 0.01855, 0.545, 0.01855, 0.545, 0.01855, 0.545, 0.01855, 0.545, 0.01855, 0.545, 0.01855, 0.545, 0.01855, 0.545, 0.01855, 0.545, 0.01855, 0.545, 0.01855, 0.545, 0.01855, 0.545, 0.01855, 0.545, 0.01855, 0.545, 0.01855, 0.545, 0.01855, 0.545, 0.01855, 0.545, 0.01855, 0.545, 0.01855, 0.545, 0.01855, 0.545, 0.01855, 0.545, 0.01855, 0.545, 0.01855, 0.545, 0.01855, 0.545, 0.01855, 0.545, 0.01855, 0.545, 0.01855, 0.545, 0.01855, 0.545, 0.01855, 0.545, 0.01855, 0.545, 0.01855, 0.545, 0.01855, 0.545, 0.01855, 0.545, 0.01855, 0.545, 0.01855, 0.545, 0.01855, 0.545, 0.01855, 0.545, 0.01855, 0.545, 0.01855, 0.545, 0.01855, 0.545, 0.01855, 0.545, 0.01855, 0.545, 0.01855, 0.545, 0.01855, 0.545, 0.01855, 0.545, 0.01855, 0.545, 0.01855, 0.545, 0.01855, 0.545, 0.01855, 0.545, 0.01855, 0.545, 0.01855, 0.545, 0.01855, 0.545, 0.01855, 0.545, 0.01855, 0.545, 0.01855, 0.545, 0.01855, 0.545, 0.01855, 0.545, 0.01855, 0.545, 0.01855, 0.545, 0.01855, 0.545, 0.01855, 0.545, 0.01855, 0.545, 0.01855, 0.545, 0.01855, 0.545, 0.01855, 0.545, 0.01855, 0.545, 0.01855, 0.545, 0.01855, 0.545, 0.01855, 0.545, 0.01855, 0.545, 0.01855, 0.545, 0.01855, 0.545, 0.01855, 0.545, 0.01855, 0.545, 0.01855, 0.545, 0.01855, 0.545, 0.01855, 0.545, 0.01855, 0.545, 0.01855, 0.545, 0.01855, 0.545, 0.01855, 0.545, 0.01855, 0.545, 0.01855, 0.545, 0.01855, 0.545, 0.01855, 0.545, 0.01855, 0.545, 0.01855, 0.545, 0.01855, 0.545, 0.01855, 0.545, 0.01855, 0.545, 0.01855, 0.545, 0.01855, 0.545, 0.01855, 0.545, 0.01855, 0.545, 0.01855, 0.545, 0.01855, 0.545, 0.01855, 0.545, 0.01855, 0.545, 0.01855, 0.545, 0.01855, 0.545, 0.01855, 0.545, 0.01855, 0.545, 0.01855, 0.545, 0.01855, 0.545, 0.01855, 0.545, 0.01855, 0.545, 0.01855, 0.545, 0.01855, 0.545, 0.01855, 0.545, 0.01855, 0.545, 0.01855, 0.545, 0.01855, 0.545, 0.01855, 0.545, 0.01855, 0.545, 0.01855, 0.545, 0.01855, 0.545, 0.01855, 0.545, 0.01855, 0.545, 0.01855, 0.545, 0.01855, 0.545, 0.01855, 0.545, 0.01855, 0.545, 0.01855, 0.545, 0.01855, 0.545, 0.01855, 0.545, 0.01855, 0.545, 0.01855, 0.545, 0.01855, 0.545, 0.01855, 0.545, 0.01855, 0.545, 0.01855, 0.545, 0.01855, 0.545, 0.01855, 0.545, 0.01855, 0.545, 0.01855, 0.545, 0.01855, 0.545, 0.01855, 0.545, 0.01855, 0.545, 0.01855, 0.545, 0.01855, 0.545, 0.01855, 0.545, 0.01855, 0.545, 0.01855, 0.545, 0.01855, 0.545, 0.01855, 0.545, 0.01855, 0.545, 0.01855, 0.545, 0.01855, 0.545, 0.01855, 0.545, 0.01855, 0.545, 0.01855, 0.545, 0.01855, 0.545, 0.01855, 0.545, 0.01855, 0.545, 0.01855, 0.545, 0.01855, 0.545, 0.01855, 0.545, 0.01855, 0.545, 0.01855, 0.545, 0.01855, 0.545, 0.01855, 0.545, 0.01855, 0.545, 0.01855, 0.545, 0.01855, 0.545, 0.01855, 0.545, 0.01855, 0.545, 0.01855, 0.545, 0.01855, 0.545, 0.01855, 0.545, 0.01855, 0.545, 0.01855, 0.545, 0.01855, 0.545, 0.01855, 0.545, 0.01855, 0.545, 0.01855, 0.545, 0.01855, 0.545, 0.01855, 0.545, 0.01855, 0.545, 0.01855, 0.545, 0.01855, 0.545, 0.01855, 0.545, 0.01855, 0.545, 0.01855, 0.545, 0.01855, 0.545, 0.01855, 0.545, 0.01855, 0.545, 0.01855, 0.545, 0.01855, 0.545, 0.01855, 0.545, 0.01855, 0.545, 0.01855, 0.545, 0.01855, 0.545, 0.01855, 0.545, 0.01855, 0.545, 0.01855, 0.545, 0.01855, 0.545, 0.01855, 0.545, 0.01855, 0.545, 0.01855, 0.545, 0.01855, 0.545, 0.01855, 0.545, 0.01855, 0.545, 0.01855, 0.545, 0.01855, 0.545, 0.01855, 0.545, 0.01855, 0.545, 0.01855, 0.545, 0.01855, 0.545, 0.01855, 0.545, 0.01855, 0.545, 0.01855, 0.545, 0.01855, 0.545, 0.01855, 0.545, 0.01855, 0.545, 0.01855, 0.545, 0.01855, 0.545, 0.01855, 0.545, 0.01855, 0.545, 0.01855, 0.545, 0.01855, 0.545, 0.01855, 0.545, 0.01855, 0.545, 0.01855, 0.545, 0.01855, 0.545, 0.01855, 0.545, 0.01855, 0.545, 0.01855, 0.545, 0.01855, 0.545, 0.01855, 0.545, 0.01855, 0.545, 0.01855, 0.545, 0.01855, 0.545, 0.01855, 0.545, 0.01855, 0.545, 0.01855, 0.545, 0.01855, 0.545, 0.01855, 0.545, 0.01855, 0.545, 0.01855, 0.545, 0.01855, 0.545, 0.01855, 0.545, 0.01855, 0.545, 0.01855, 0.545, 0.01855, 0.545, 0.01855, 0.545, 0.01855, 0.545, 0.01855, 0.545, 0.01855, 0.545, 0.01855, 0.545, 0.01855, 0.545, 0.01855, 0.545, 0.01855, 0.545, 0.01855, 0.545, 0.01855, 0.545, 0.01855, 0.545, 0.01855, 0.545, 0.01855, 0.545, 0.01855, 0.545, 0.01855, 0.545, 0.01855, 0.545, 0.01855, 0.545, 0.01855, 0.545, 0.01855, 0.545, 0.01855, 0.545, 0.01855, 0.545, 0.01855, 0.545, 0.01855, 0.545, 0.01855, 0.545, 0.01855, 0.545, 0.01855, 0.545, 0.01855, 0.545, 0.01855, 0.545, 0.01855, 0.545, 0.01855, 0.545, 0.01855, 0.545, 0.01855, 0.545, 0.01855, 0.545, 0.01855, 0.545, 0.01855, 0.545, 0.01855, 0.545, 0.01855, 0.545, 0.01855, 0.545, 0.01855, 0.545, 0.01855, 0.545, 0.01855, 0.545, 0.01855, 0.545, 0.01855, 0.545, 0.01855, 0.545, 0.01855, 0.545, 0.01855, 0.545, 0.01855, 0.545, 0.01855, 0.545, 0.01855, 0.545, 0.01855, 0.545, 0.01855, 0.545, 0.01855, 0.545, 0.01855, 0.545, 0.01855, 0.545, 0.01855, 0.545, 0.01855, 0.545, 0.01855, 0.545, 0.01855, 0.545, 0.01855, 0.545, 0.01855, 0.545, 0.01855, 0.545, 0.01855, 0.545, 0.01855, 0.545, 0.01855, 0.545, 0.01855, 0.545, 0.01855, 0.545, 0.01855, 0.545, 0.01855, 0.545, 0.01855, 0.545, 0.01855, 0.545, 0.01855, 0.545, 0.01855, 0.545, 0.01855, 0.545, 0.01855, 0.545, 0.01855, 0.545, 0.01855, 0.545, 0.01855, 0.545, 0.01855, 0.545, 0.01855, 0.545, 0.01855, 0.545, 0.01855, 0.545, 0.01855, 0.545, 0.01855, 0.545, 0.01855, 0.545, 0.01855, 0.545, 0.01855, 0.545, 0.01855, 0.545, 0.01855, 0.545, 0.01855, 0.545, 0.01855, 0.545, 0.01855, 0.545, 0.01855, 0.545, 0.01855, 0.545, 0.01855, 0.545, 0.01855, 0.545, 0.01855, 0.545, 0.01855, 0.545, 0.01855, 0.545, 0.01855, 0.545, 0.01855, 0.545, 0.01855, 0.545, 0.01855, 0.545, 0.01855, 0.545, 0.01855, 0.545, 0.01855, 0.545, 0.01855, 0.545, 0.01855, 0.545, 0.01855, 0.545, 0.01855, 0.545, 0.01855, 0.545, 0.01855, 0.545, 0.01855, 0.545, 0.01855, 0.545, 0.01855, 0.545, 0.01855, 0.545, 0.01855, 0.545, 0.01855, 0.545, 0.01855, 0.545, 0.01855, 0.545, 0.01855, 0.545, 0.01855, 0.545, 0.01855, 0.545, 0.01855, 0.545, 0.01855, 0.545, 0.01855, 0.545, 0.01855, 0.545, 0.01855, 0.545, 0.01855, 0.545, 0.01855, 0.545, 0.01855, 0.545, 0.01855, 0.545, 0.01855, 0.545, 0.01855, 0.545, 0.01855, 0.545, 0.01855, 0.545, 0.01855, 0.545, 0.01855, 0.545, 0.01855, 0.545, 0.01855, 0.545, 0.01855, 0.545, 0.01855, 0.545, 0.01855, 0.545, 0.01855, 0.545, 0.01855, 0.545, 0.01855, 0.545, 0.01855, 0.545, 0.01855, 0.545, 0.01855, 0.545, 0.01855, 0.545, 0.01855, 0.545, 0.01855, 0.545, 0.01855, 0.545, 0.01855, 0.545, 0.01855, 0.545, 0.01855, 0.545, 0.01855, 0.545, 0.01855, 0.545, 0.01855, 0.545, 0.01855, 0.545, 0.01855, 0.545, 0.01855, 0.545, 0.01855, 0.545, 0.01855, 0.545, 0.01855, 0.545, 0.01855, 0.545, 0.01855, 0.545, 0.01855, 0.545, 0.01855, 0.545, 0.01855, 0.545, 0.01855, 0.545, 0.01855, 0.545, 0.01855, 0.545, 0.01855, 0.545, 0.01855, 0.545, 0.01855, 0.545, 0.01855, 0.545, 0.01855, 0.545, 0.01855, 0.545, 0.01855, 0.545, 0.01855, 0.545, 0.01855, 0.545, 0.01855, 0.545, 0.01855, 0.545, 0.01855, 0.545, 0.01855, 0.545, 0.01855, 0.545, 0.01855, 0.545, 0.01855, 0.545, 0.01855, 0.545, 0.01855, 0.545, 0.01855, 0.545, 0.01855, 0.545, 0.01855, 0.545, 0.01855, 0.545, 0.01855, 0.545, 0.01855, 0.545, 0.01855, 0.545, 0.01855, 0.545, 0.01855, 0.545, 0.01855, 0.545, 0.01855, 0.545, 0.01855, 0.545, 0.01855, 0.545, 0.01855, 0.545, 0.01855, 0.545, 0.01855, 0.545, 0.01855, 0.545, 0.01855, 0.545, 0.01855, 0.545, 0.01855, 0.545, 0.01855, 0.545, 0.01855, 0.545, 0.01855, 0.545, 0.01855, 0.545, 0.01855, 0.545, 0.01855, 0.545, 0.01855, 0.545, 0.01855, 0.545, 0.01855, 0.545, 0.01855, 0.545, 0.01855, 0.545, 0.01855, 0.545, 0.01855, 0.545, 0.01855, 0.545, 0.01855, 0.545, 0.01855, 0.545, 0.01855, 0.545, 0.01855, 0.545, 0.01855, 0.545, 0.01855, 0.545, 0.01855, 0.545, 0.01855, 0.545, 0.01855, 0.545, 0.01855, 0.545, 0.01855, 0.545, 0.01855, 0.545, 0.01855, 0.545, 0.01855, 0.545, 0.01855, 0.545, 0.01855, 0.545, 0.01855, 0.545, 0.01855, 0.545, 0.01855, 0.545, 0.01855, 0.545, 0.01855, 0.545, 0.01855, 0.545, 0.01855, 0.545, 0.01855, 0.545, 0.01855, 0.545, 0.01855, 0.545, 0.01855, 0.545, 0.01855, 0.545, 0.01855, 0.545, 0.01855, 0.545, 0.01855, 0.545, 0.01855, 0.545, 0.01855, 0.545, 0.01855, 0.545, 0.01855, 0.545, 0.01855, 0.545, 0.01855, 0.545, 0.01855, 0.545, 0.01855, 0.545, 0.01855, 0.545, 0.01855, 0.545, 0.01855, 0.545, 0.01855, 0.545, 0.01855, 0.545, 0.01855, 0.545, 0.01855, 0.545, 0.01855, 0.545, 0.01855, 0.545, 0.01855, 0.545, 0.01855, 0.545, 0.01855, 0.545, 0.01855, 0.545, 0.01855, 0.545, 0.01855, 0.545, 0.01855, 0.545, 0.01855, 0.545, 0.01855, 0.545, 0.01855, 0.545, 0.01855, 0.545, 0.01855, 0.545, 0.01855, 0.545, 0.01855, 0.545, 0.01855, 0.545, 0.01855, 0.545, 0.01855, 0.545, 0.01855, 0.545, 0.01855, 0.545, 0.01855, 0.545, 0.01855, 0.545, 0.01855, 0.545, 0.01855, 0.545, 0.01855, 0.545, 0.01855, 0.545, 0.01855, 0.545, 0.01855, 0.545, 0.01855, 0.545, 0.01855, 0.545, 0.01855, 0.545, 0.01855, 0.545, 0.01855, 0.545, 0.01855, 0.545, 0.01855, 0.545, 0.01855, 0.545, 0.01855, 0.545, 0.01855, 0.545, 0.01855, 0.545, 0.01855, 0.545, 0.01855, 0.545, 0.01855, 0.545, 0.01855, 0.545, 0.01855, 0.545, 0.01855, 0.545, 0.01855, 0.545, 0.01855, 0.545, 0.01855, 0.545, 0.01855, 0.545, 0.01855, 0.545, 0.01855, 0.545, 0.01855, 0.545, 0.01855, 0.545, 0.01855, 0.545, 0.01855, 0.545, 0.01855, 0.545, 0.01855, 0.545, 0.01855, 0.545, 0.01855, 0.545, 0.01855, 0.545, 0.01855, 0.545, 0.01855, 0.545, 0.01855, 0.545, 0.01855, 0.545, 0.01855, 0.545, 0.01855, 0.545, 0.01855, 0.545, 0.01855, 0.545, 0.01855, 0.545, 0.01855, 0.545, 0.01855, 0.545, 0.01855, 0.545, 0.01855, 0.545, 0.01855, 0.545, 0.01855, 0.545, 0.01855, 0.545, 0.01855, 0.545, 0.01855, 0.545, 0.01855, 0.545, 0.01855, 0.545, 0.01855, 0.545, 0.01855, 0.545, 0.01855, 0.545, 0.01855, 0.545, 0.01855, 0.545, 0.01855, 0.545, 0.01855, 0.545, 0.01855, 0.545, 0.01855, 0.545, 0.01855, 0.545, 0.01855, 0.545, 0.01855, 0.545, 0.01855, 0.545, 0.01855, 0.545, 0.01855, 0.545, 0.01855, 0.545, 0.01855, 0.545, 0.01855, 0.545, 0.01855, 0.545, 0.01855, 0.545, 0.01855, 0.545, 0.01855, 0.545, 0.01855, 0.545, 0.01855, 0.545, 0.01855, 0.545, 0.01855, 0.545, 0.01855, 0.545, 0.01855, 0.545, 0.01855, 0.545, 0.01855, 0.545, 0.01855, 0.545, 0.01855, 0.545, 0.01855, 0.545, 0.01855, 0.545, 0.01855, 0.545, 0.01855, 0.545, 0.01855, 0.545, 0.01855, 0.545, 0.01855, 0.545, 0.01855, 0.545, 0.01855, 0.545, 0.01855, 0.545, 0.01855, 0.545, 0.01855, 0.545, 0.01855, 0.545, 0.01855, 0.545, 0.01855, 0.545, 0.01855, 0.545, 0.01855, 0.545, 0.01855, 0.545, 0.01855, 0.545, 0.01855, 0.545, 0.01855, 0.545, 0.01855, 0.545, 0.01855, 0.545, 0.01855, 0.545, 0.01855, 0.545, 0.01855, 0.545, 0.01855, 0.545, 0.01855, 0.545, 0.01855, 0.545, 0.01855, 0.545, 0.01855, 0.545, 0.01855, 0.545, 0.01855, 0.545, 0.01855, 0.545, 0.01855, 0.545, 0.01855, 0.545, 0.01855, 0.545, 0.01855, 0.545, 0.01855, 0.545, 0.01855, 0.545, 0.01855, 0.545, 0.01855, 0.545, 0.01855, 0.545, 0.01855, 0.545, 0.01855, 0.545, 0.01855, 0.545, 0.01855, 0.545, 0.01467, 0.7407, 0.01467, 0.7407, 0.01467, 0.7407, 0.01467, 0.7407, 0.01467, 0.7407, 0.01467, 0.7407, 0.01467, 0.7407, 0.01467, 0.7407, 0.01467, 0.7407, 0.01467, 0.7407, 0.01467, 0.7407, 0.01467, 0.7407, 0.01467, 0.7407, 0.01467, 0.7407, 0.01467, 0.7407, 0.01467, 0.7407, 0.01467, 0.7407, 0.01467, 0.7407, 0.01467, 0.7407, 0.01467, 0.7407, 0.01467, 0.7407, 0.01467, 0.7407, 0.01467, 0.7407, 0.01467, 0.7407, 0.01467, 0.7407, 0.01467, 0.7407, 0.01467, 0.7407, 0.01467, 0.7407, 0.01467, 0.7407, 0.01467, 0.7407, 0.01467, 0.7407, 0.01467, 0.7407, 0.01467, 0.7407, 0.01467, 0.7407, 0.01467, 0.7407, 0.01467, 0.7407, 0.01467, 0.7407, 0.01467, 0.7407, 0.01467, 0.7407, 0.01467, 0.7407, 0.01467, 0.7407, 0.01467, 0.7407, 0.01467, 0.7407, 0.01467, 0.7407, 0.01467, 0.7407, 0.01467, 0.7407, 0.01467, 0.7407, 0.01467, 0.7407, 0.01467, 0.7407, 0.01467, 0.7407, 0.01467, 0.7407, 0.01467, 0.7407, 0.01467, 0.7407, 0.01467, 0.7407, 0.01467, 0.7407, 0.01467, 0.7407, 0.01467, 0.7407, 0.01467, 0.7407, 0.01467, 0.7407, 0.01467, 0.7407, 0.01467, 0.7407, 0.01467, 0.7407, 0.01467, 0.7407, 0.01467, 0.7407, 0.01467, 0.7407, 0.01467, 0.7407, 0.01467, 0.7407, 0.01467, 0.7407, 0.01467, 0.7407, 0.01467, 0.7407, 0.01467, 0.7407, 0.01467, 0.7407, 0.01467, 0.7407, 0.01467, 0.7407, 0.01467, 0.7407, 0.01467, 0.7407, 0.01467, 0.7407, 0.01467, 0.7407, 0.01467, 0.7407, 0.01467, 0.7407, 0.01467, 0.7407, 0.01467, 0.7407, 0.01467, 0.7407, 0.01467, 0.7407, 0.01467, 0.7407, 0.01467, 0.7407, 0.01467, 0.7407, 0.01467, 0.7407, 0.01467, 0.7407, 0.01467, 0.7407, 0.01467, 0.7407, 0.01467, 0.7407, 0.01467, 0.7407, 0.01467, 0.7407, 0.01467, 0.7407, 0.01467, 0.7407, 0.01467, 0.7407, 0.01467, 0.7407, 0.01467, 0.7407, 0.01467, 0.7407, 0.01467, 0.7407, 0.01467, 0.7407, 0.01467, 0.7407, 0.01467, 0.7407, 0.01467, 0.7407, 0.01467, 0.7407, 0.01467, 0.7407, 0.01467, 0.7407, 0.01467, 0.7407, 0.01467, 0.7407, 0.01467, 0.7407, 0.01467, 0.7407, 0.01467, 0.7407, 0.01467, 0.7407, 0.01467, 0.7407, 0.01467, 0.7407, 0.01467, 0.7407, 0.01467, 0.7407, 0.01467, 0.7407, 0.01467, 0.7407, 0.01467, 0.7407, 0.01467, 0.7407, 0.01467, 0.7407, 0.01467, 0.7407, 0.01467, 0.7407, 0.01467, 0.7407, 0.01467, 0.7407, 0.01467, 0.7407, 0.01467, 0.7407, 0.01467, 0.7407, 0.01467, 0.7407, 0.01467, 0.7407, 0.01467, 0.7407, 0.01467, 0.7407, 0.01467, 0.7407, 0.01467, 0.7407, 0.01467, 0.7407, 0.01467, 0.7407, 0.01467, 0.7407, 0.01467, 0.7407, 0.01467, 0.7407, 0.01467, 0.7407, 0.01467, 0.7407, 0.01467, 0.7407, 0.01467, 0.7407, 0.01467, 0.7407, 0.01467, 0.7407, 0.01467, 0.7407, 0.01467, 0.7407, 0.01467, 0.7407, 0.01467, 0.7407, 0.01467, 0.7407, 0.01467, 0.7407, 0.01467, 0.7407, 0.01467, 0.7407, 0.01467, 0.7407, 0.01467, 0.7407, 0.01467, 0.7407, 0.01467, 0.7407, 0.01467, 0.7407, 0.01467, 0.7407, 0.01467, 0.7407, 0.01467, 0.7407, 0.01467, 0.7407, 0.01467, 0.7407, 0.01467, 0.7407, 0.01467, 0.7407, 0.01467, 0.7407, 0.01467, 0.7407, 0.01467, 0.7407, 0.01467, 0.7407, 0.01467, 0.7407, 0.01467, 0.7407, 0.01467, 0.7407, 0.01467, 0.7407, 0.01467, 0.7407, 0.01467, 0.7407, 0.01467, 0.7407, 0.01467, 0.7407, 0.01467, 0.7407, 0.01467, 0.7407, 0.01467, 0.7407, 0.01467, 0.7407, 0.01467, 0.7407, 0.01467, 0.7407, 0.01467, 0.7407, 0.01855, 0.545, 0.01855, 0.545, 0.01855, 0.545, 0.01855, 0.545, 0.01855, 0.545, 0.01855, 0.545, 0.01855, 0.545, 0.01855, 0.545, 0.01855, 0.545, 0.01855, 0.545, 0.01855, 0.545, 0.01855, 0.545, 0.01855, 0.545, 0.01855, 0.545, 0.01855, 0.545, 0.01855, 0.545, 0.01855, 0.545, 0.01855, 0.545, 0.01855, 0.545, 0.01855, 0.545, 0.01855, 0.545, 0.01855, 0.545, 0.01855, 0.545, 0.01855, 0.545, 0.01855, 0.545, 0.01855, 0.545, 0.01855, 0.545, 0.01855, 0.545, 0.01855, 0.545, 0.01855, 0.545, 0.01855, 0.545, 0.01855, 0.545, 0.01855, 0.545, 0.01855, 0.545, 0.01855, 0.545, 0.01855, 0.545, 0.01467, 0.7407, 0.01467, 0.7407, 0.01467, 0.7407, 0.01467, 0.7407, 0.01467, 0.7407, 0.01467, 0.7407, 0.01467, 0.7407, 0.01467, 0.7407, 0.01467, 0.7407, 0.01467, 0.7407, 0.01467, 0.7407, 0.01467, 0.7407, 0.01467, 0.7407, 0.01467, 0.7407, 0.01467, 0.7407, 0.01467, 0.7407, 0.01467, 0.7407, 0.01467, 0.7407, 0.01467, 0.7407, 0.01467, 0.7407, 0.01467, 0.7407, 0.01467, 0.7407, 0.01467, 0.7407, 0.01467, 0.7407, 0.01467, 0.7407, 0.01467, 0.7407, 0.01467, 0.7407, 0.01467, 0.7407, 0.01467, 0.7407, 0.01467, 0.7407, 0.01467, 0.7407, 0.01467, 0.7407, 0.01467, 0.7407, 0.01467, 0.7407, 0.01467, 0.7407, 0.01467, 0.7407, 0.01467, 0.7407, 0.01467, 0.7407, 0.01467, 0.7407, 0.01467, 0.7407, 0.01467, 0.7407, 0.01467, 0.7407, 0.01467, 0.7407, 0.01467, 0.7407, 0.01467, 0.7407, 0.01467, 0.7407, 0.01467, 0.7407, 0.01467, 0.7407, 0.01467, 0.7407, 0.01467, 0.7407, 0.01467, 0.7407, 0.01467, 0.7407, 0.01467, 0.7407, 0.01467, 0.7407, 0.01467, 0.7407, 0.01467, 0.7407, 0.01467, 0.7407, 0.01467, 0.7407, 0.01467, 0.7407, 0.01467, 0.7407, 0.01467, 0.7407, 0.01467, 0.7407, 0.01467, 0.7407, 0.01467, 0.7407, 0.01467, 0.7407, 0.01467, 0.7407, 0.01467, 0.7407, 0.01467, 0.7407, 0.01467, 0.7407, 0.01467, 0.7407, 0.01467, 0.7407, 0.01467, 0.7407, 0.01467, 0.7407, 0.01467, 0.7407, 0.01467, 0.7407, 0.01467, 0.7407, 0.01467, 0.7407, 0.01467, 0.7407, 0.01467, 0.7407, 0.01467, 0.7407, 0.01467, 0.7407, 0.01467, 0.7407, 0.01467, 0.7407, 0.01467, 0.7407, 0.01467, 0.7407, 0.01467, 0.7407, 0.01467, 0.7407, 0.01467, 0.7407, 0.01467, 0.7407, 0.01467, 0.7407, 0.01467, 0.7407, 0.01921, 0.953, 0.01921, 0.953, 0.01921, 0.953, 0.01921, 0.953, 0.01921, 0.953, 0.01921, 0.953, 0.01921, 0.953, 0.01921, 0.953, 0.01921, 0.953, 0.01921, 0.953, 0.01921, 0.953, 0.01921, 0.953, 0.01921, 0.953, 0.01921, 0.953, 0.01921, 0.953, 0.01921, 0.953, 0.01921, 0.953, 0.01921, 0.953, 0.01921, 0.953, 0.01921, 0.953, 0.01921, 0.953, 0.01921, 0.953, 0.01921, 0.953, 0.01921, 0.953, 0.01921, 0.953, 0.01921, 0.953, 0.01921, 0.953, 0.01921, 0.953, 0.01921, 0.953, 0.01921, 0.953, 0.01921, 0.953, 0.01921, 0.953, 0.01921, 0.953, 0.01921, 0.953, 0.01921, 0.953, 0.01921, 0.953, 0.01921, 0.953, 0.01921, 0.953, 0.01921, 0.953, 0.01921, 0.953, 0.01921, 0.953, 0.01921, 0.953, 0.01921, 0.953, 0.01921, 0.953, 0.01921, 0.953, 0.01921, 0.953, 0.01921, 0.953, 0.01921, 0.953, 0.01921, 0.953, 0.01921, 0.953, 0.01921, 0.953, 0.01921, 0.953, 0.01921, 0.953, 0.01921, 0.953, 0.01921, 0.953, 0.01921, 0.953, 0.01921, 0.953, 0.01921, 0.953, 0.01921, 0.953, 0.01921, 0.953, 0.01921, 0.953, 0.01921, 0.953, 0.01921, 0.953, 0.01921, 0.953, 0.01921, 0.953, 0.01921, 0.953, 0.01921, 0.953, 0.01921, 0.953, 0.01921, 0.953, 0.01921, 0.953, 0.01921, 0.953, 0.01921, 0.953, 0.01921, 0.953, 0.01921, 0.953, 0.01921, 0.953, 0.01921, 0.953, 0.01921, 0.953, 0.01921, 0.953, 0.01921, 0.953, 0.01921, 0.953, 0.01921, 0.953, 0.01921, 0.953, 0.01921, 0.953, 0.01921, 0.953, 0.01921, 0.953, 0.01921, 0.953, 0.01921, 0.953, 0.01921, 0.953, 0.01921, 0.953, 0.01921, 0.953, 0.01921, 0.953, 0.01921, 0.953, 0.01921, 0.953, 0.01921, 0.953, 0.01921, 0.953, 0.01921, 0.953, 0.01921, 0.953, 0.01921, 0.953, 0.01921, 0.953, 0.01921, 0.953, 0.01921, 0.953, 0.01921, 0.953, 0.01921, 0.953, 0.01921, 0.953, 0.01921, 0.953, 0.01921, 0.953, 0.01921, 0.953, 0.01921, 0.953, 0.01921, 0.953, 0.01921, 0.953, 0.01921, 0.953, 0.01921, 0.953, 0.01921, 0.953, 0.01921, 0.953, 0.01921, 0.953, 0.01921, 0.953, 0.01921, 0.953, 0.01921, 0.953, 0.01921, 0.953, 0.01921, 0.953, 0.01921, 0.953, 0.01921, 0.953, 0.01921, 0.953, 0.01921, 0.953, 0.01921, 0.953, 0.01921, 0.953, 0.01921, 0.953, 0.01921, 0.953, 0.01855, 0.545, 0.01855, 0.545, 0.01855, 0.545, 0.01855, 0.545, 0.01855, 0.545, 0.01855, 0.545, 0.01855, 0.545, 0.01855, 0.545, 0.01855, 0.545, 0.01855, 0.545, 0.01855, 0.545, 0.01855, 0.545, 0.01855, 0.545, 0.01855, 0.545, 0.01855, 0.545, 0.01855, 0.545, 0.01855, 0.545, 0.01855, 0.545, 0.01855, 0.545, 0.01855, 0.545, 0.01855, 0.545, 0.01855, 0.545, 0.01855, 0.545, 0.01855, 0.545, 0.01855, 0.545, 0.01855, 0.545, 0.01855, 0.545, 0.01855, 0.545, 0.01855, 0.545, 0.01855, 0.545, 0.01855, 0.545, 0.01855, 0.545, 0.01855, 0.545, 0.01855, 0.545, 0.01855, 0.545, 0.01855, 0.545, 0.01855, 0.545, 0.01855, 0.545, 0.01855, 0.545, 0.01855, 0.545, 0.01855, 0.545, 0.01855, 0.545, 0.01855, 0.545, 0.01855, 0.545, 0.01855, 0.545, 0.01855, 0.545, 0.01855, 0.545, 0.01855, 0.545, 0.01855, 0.545, 0.01855, 0.545, 0.01855, 0.545, 0.01855, 0.545, 0.01855, 0.545, 0.01855, 0.545, 0.01855, 0.545, 0.01855, 0.545, 0.01855, 0.545, 0.01855, 0.545, 0.01855, 0.545, 0.01855, 0.545, 0.01855, 0.545, 0.01855, 0.545, 0.01855, 0.545, 0.01855, 0.545, 0.01855, 0.545, 0.01855, 0.545, 0.01855, 0.545, 0.01855, 0.545, 0.01855, 0.545, 0.01855, 0.545, 0.01855, 0.545, 0.01855, 0.545, 0.01855, 0.545, 0.01855, 0.545, 0.01855, 0.545, 0.01855, 0.545, 0.01855, 0.545, 0.01855, 0.545, 0.01855, 0.545, 0.01855, 0.545, 0.01855, 0.545, 0.01855, 0.545, 0.01855, 0.545, 0.01855, 0.545, 0.01855, 0.545, 0.01855, 0.545, 0.01855, 0.545, 0.01855, 0.545, 0.01855, 0.545, 0.01855, 0.545, 0.01855, 0.545, 0.01855, 0.545, 0.01855, 0.545, 0.01855, 0.545, 0.01855, 0.545, 0.01855, 0.545, 0.01855, 0.545, 0.01855, 0.545, 0.01855, 0.545, 0.01855, 0.545, 0.01855, 0.545, 0.01855, 0.545, 0.01855, 0.545, 0.01855, 0.545, 0.01855, 0.545, 0.01855, 0.545, 0.01855, 0.545, 0.01855, 0.545, 0.01855, 0.545, 0.01855, 0.545, 0.01855, 0.545, 0.01855, 0.545, 0.01855, 0.545, 0.01855, 0.545, 0.01855, 0.545, 0.01855, 0.545, 0.01855, 0.545, 0.01855, 0.545, 0.01855, 0.545, 0.01855, 0.545, 0.01855, 0.545, 0.01855, 0.545, 0.01855, 0.545, 0.01855, 0.545, 0.01855, 0.545, 0.01855, 0.545, 0.01855, 0.545, 0.01855, 0.545, 0.01855, 0.545, 0.01855, 0.545, 0.01855, 0.545, 0.01855, 0.545, 0.01855, 0.545, 0.01855, 0.545, 0.01855, 0.545, 0.01855, 0.545, 0.01855, 0.545, 0.01855, 0.545, 0.01855, 0.545, 0.01855, 0.545, 0.01855, 0.545, 0.01855, 0.545, 0.01855, 0.545, 0.01855, 0.545, 0.01855, 0.545, 0.01855, 0.545, 0.01855, 0.545, 0.01855, 0.545, 0.01855, 0.545, 0.01855, 0.545, 0.01855, 0.545, 0.01855, 0.545, 0.01855, 0.545, 0.01855, 0.545, 0.01855, 0.545, 0.01855, 0.545, 0.01855, 0.545, 0.01855, 0.545, 0.01855, 0.545, 0.01855, 0.545, 0.01855, 0.545, 0.01855, 0.545, 0.01855, 0.545, 0.01855, 0.545, 0.01855, 0.545, 0.01855, 0.545, 0.01855, 0.545, 0.01855, 0.545, 0.01855, 0.545, 0.01855, 0.545, 0.01855, 0.545, 0.01855, 0.545, 0.01855, 0.545, 0.01855, 0.545, 0.01855, 0.545, 0.01855, 0.545, 0.01855, 0.545, 0.01855, 0.545, 0.01855, 0.545, 0.01855, 0.545, 0.01855, 0.545, 0.01855, 0.545, 0.01855, 0.545, 0.01855, 0.545, 0.01544, 0.9572, 0.01544, 0.9572, 0.01544, 0.9572, 0.01544, 0.9572, 0.01544, 0.9572, 0.01544, 0.9572, 0.01544, 0.9572, 0.01544, 0.9572, 0.01544, 0.9572, 0.01544, 0.9572, 0.01544, 0.9572, 0.01544, 0.9572, 0.01544, 0.9572, 0.01544, 0.9572, 0.01544, 0.9572, 0.01544, 0.9572, 0.01544, 0.9572, 0.01544, 0.9572, 0.01544, 0.9572, 0.01544, 0.9572, 0.01544, 0.9572, 0.01544, 0.9572, 0.01544, 0.9572, 0.01544, 0.9572, 0.01544, 0.9572, 0.01544, 0.9572, 0.01544, 0.9572, 0.01544, 0.9572, 0.01544, 0.9572, 0.01544, 0.9572, 0.01544, 0.9572, 0.01544, 0.9572, 0.01544, 0.9572, 0.01544, 0.9572, 0.01544, 0.9572, 0.01544, 0.9572, 0.01544, 0.9572, 0.01544, 0.9572, 0.01544, 0.9572, 0.01544, 0.9572, 0.01544, 0.9572, 0.01544, 0.9572, 0.01544, 0.9572, 0.01544, 0.9572, 0.01544, 0.9572, 0.01544, 0.9572, 0.01544, 0.9572, 0.01544, 0.9572, 0.01544, 0.9572, 0.01544, 0.9572, 0.01544, 0.9572, 0.01544, 0.9572, 0.01544, 0.9572, 0.01544, 0.9572, 0.01544, 0.9572, 0.01544, 0.9572, 0.01544, 0.9572, 0.01544, 0.9572, 0.01544, 0.9572, 0.01544, 0.9572, 0.01544, 0.9572, 0.01544, 0.9572, 0.01544, 0.9572, 0.01544, 0.9572, 0.01544, 0.9572, 0.01544, 0.9572, 0.01855, 0.545, 0.01855, 0.545, 0.01855, 0.545, 0.01855, 0.545, 0.01544, 0.9572, 0.01544, 0.9572, 0.01544, 0.9572, 0.01544, 0.9572, 0.01855, 0.545, 0.01855, 0.545, 0.01855, 0.545, 0.01855, 0.545, 0.01544, 0.9572, 0.01544, 0.9572, 0.01544, 0.9572, 0.01544, 0.9572, 0.01544, 0.9572, 0.01544, 0.9572, 0.01544, 0.9572, 0.01544, 0.9572, 0.01544, 0.9572, 0.01544, 0.9572, 0.01544, 0.9572, 0.01544, 0.9572, 0.01855, 0.545, 0.01855, 0.545, 0.01855, 0.545, 0.01855, 0.545, 0.01855, 0.545, 0.01855, 0.545, 0.01855, 0.545, 0.01855, 0.545, 0.01855, 0.545, 0.01855, 0.545, 0.01855, 0.545, 0.01855, 0.545, 0.01855, 0.545, 0.01855, 0.545, 0.01855, 0.545, 0.01855, 0.545, 0.01982, 0.953, 0.01982, 0.953, 0.01982, 0.953, 0.01982, 0.953, 0.01855, 0.545, 0.01855, 0.545, 0.01855, 0.545, 0.01855, 0.545, 0.01855, 0.545, 0.01855, 0.545, 0.01855, 0.545, 0.01855, 0.545, 0.01855, 0.545, 0.01855, 0.545, 0.01855, 0.545, 0.01855, 0.545, 0.01855, 0.545, 0.01855, 0.545, 0.01855, 0.545, 0.01855, 0.545, 0.01855, 0.545, 0.01855, 0.545, 0.01855, 0.545, 0.01855, 0.545, 0.0192, 0.9464, 0.0192, 0.9464, 0.0192, 0.9464, 0.0192, 0.9464, 0.0192, 0.9464, 0.0192, 0.9464, 0.0192, 0.9464, 0.0192, 0.9464, 0.0192, 0.9464, 0.0192, 0.9464, 0.0192, 0.9464, 0.0192, 0.9464, 0.0192, 0.9464, 0.0192, 0.9464, 0.0192, 0.9464, 0.0192, 0.9464, 0.0192, 0.9464, 0.0192, 0.9464, 0.0192, 0.9464, 0.0192, 0.9464, 0.0192, 0.9464, 0.0192, 0.9464, 0.0192, 0.9464, 0.0192, 0.9464, 0.0192, 0.9464, 0.0192, 0.9464, 0.0192, 0.9464, 0.0192, 0.9464, 0.0192, 0.9464, 0.0192, 0.9464, 0.0192, 0.9464, 0.0192, 0.9464, 0.0192, 0.9464, 0.0192, 0.9464, 0.0192, 0.9464, 0.0192, 0.9464, 0.0192, 0.9464, 0.0192, 0.9464, 0.0192, 0.9464, 0.0192, 0.9464, 0.0192, 0.9464, 0.0192, 0.9464, 0.0192, 0.9464, 0.0192, 0.9464, 0.0192, 0.9464, 0.0192, 0.9464, 0.0192, 0.9464, 0.0192, 0.9464, 0.0192, 0.9464, 0.0192, 0.9464, 0.0192, 0.9464, 0.0192, 0.9464, 0.0192, 0.9464, 0.0192, 0.9464, 0.0192, 0.9464, 0.0192, 0.9464, 0.0192, 0.9464, 0.0192, 0.9464, 0.0192, 0.9464, 0.0192, 0.9464, 0.0192, 0.9464, 0.0192, 0.9464, 0.0192, 0.9464, 0.0192, 0.9464, 0.0192, 0.9464, 0.0192, 0.9464, 0.0192, 0.9464, 0.0192, 0.9464, 0.0192, 0.9464, 0.0192, 0.9464, 0.0192, 0.9464, 0.0192, 0.9464, 0.0192, 0.9464, 0.0192, 0.9464, 0.0192, 0.9464, 0.0192, 0.9464, 0.0192, 0.9464, 0.0192, 0.9464, 0.0192, 0.9464, 0.0192, 0.9464, 0.0192, 0.9464, 0.0192, 0.9464, 0.0192, 0.9464, 0.0192, 0.9464, 0.0192, 0.9464, 0.0192, 0.9464, 0.0192, 0.9464, 0.0192, 0.9464, 0.0192, 0.9464, 0.0192, 0.9464, 0.0192, 0.9464, 0.0192, 0.9464, 0.0192, 0.9464, 0.0192, 0.9464, 0.0192, 0.9464, 0.0192, 0.9464, 0.0192, 0.9464, 0.0192, 0.9464, 0.0192, 0.9464, 0.0192, 0.9464, 0.0192, 0.9464, 0.0192, 0.9464, 0.0192, 0.9464, 0.0192, 0.9464, 0.0192, 0.9464, 0.0192, 0.9464, 0.0192, 0.9464, 0.0192, 0.9464, 0.0192, 0.9464, 0.0192, 0.9464, 0.0192, 0.9464, 0.0192, 0.9464, 0.0192, 0.9464, 0.0192, 0.9464, 0.0192, 0.9464, 0.0192, 0.9464, 0.0192, 0.9464, 0.0192, 0.9464, 0.0192, 0.9464, 0.0192, 0.9464, 0.0192, 0.9464, 0.0192, 0.9464, 0.0192, 0.9464, 0.0192, 0.9464, 0.0192, 0.9464, 0.0192, 0.9464, 0.0192, 0.9464, 0.0192, 0.9464, 0.0192, 0.9464, 0.0192, 0.9464, 0.0192, 0.9464, 0.0192, 0.9464, 0.0192, 0.9464, 0.0192, 0.9464, 0.0192, 0.9464, 0.0192, 0.9464, 0.0192, 0.9464, 0.0192, 0.9464, 0.0192, 0.9464, 0.0192, 0.9464, 0.0192, 0.9464, 0.0192, 0.9464, 0.0192, 0.9464, 0.0192, 0.9464, 0.0192, 0.9464, 0.0192, 0.9464, 0.0192, 0.9464, 0.0192, 0.9464, 0.0192, 0.9464, 0.0192, 0.9464, 0.0192, 0.9464, 0.0192, 0.9464, 0.0192, 0.9464, 0.0192, 0.9464, 0.0192, 0.9464, 0.0192, 0.9464, 0.0192, 0.9464, 0.0192, 0.9464, 0.0192, 0.9464, 0.0192, 0.9464, 0.0192, 0.9464, 0.0192, 0.9464, 0.0192, 0.9464, 0.0192, 0.9464, 0.0192, 0.9464, 0.0192, 0.9464, 0.0192, 0.9464, 0.0192, 0.9464, 0.0192, 0.9464, 0.0192, 0.9464, 0.0192, 0.9464, 0.0192, 0.9464, 0.0192, 0.9464, 0.0192, 0.9464, 0.0192, 0.9464, 0.0192, 0.9464, 0.0192, 0.9464, 0.0192, 0.9464, 0.0192, 0.9464, 0.0192, 0.9464, 0.0192, 0.9464, 0.0192, 0.9464, 0.0192, 0.9464, 0.0192, 0.9464, 0.0192, 0.9464, 0.0192, 0.9464, 0.0192, 0.9464, 0.0192, 0.9464, 0.0192, 0.9464, 0.0192, 0.9464, 0.0192, 0.9464, 0.0192, 0.9464, 0.0192, 0.9464, 0.0192, 0.9464, 0.0192, 0.9464, 0.0192, 0.9464, 0.0192, 0.9464, 0.0192, 0.9464, 0.0192, 0.9464, 0.0192, 0.9464, 0.0192, 0.9464, 0.0192, 0.9464, 0.0192, 0.9464, 0.0192, 0.9464, 0.0192, 0.9464, 0.0192, 0.9464, 0.0192, 0.9464, 0.0192, 0.9464, 0.0192, 0.9464, 0.0192, 0.9464, 0.0192, 0.9464, 0.0192, 0.9464, 0.0192, 0.9464, 0.0192, 0.9464, 0.0192, 0.9464, 0.0192, 0.9464, 0.0192, 0.9464, 0.0192, 0.9464, 0.0192, 0.9464, 0.0192, 0.9464, 0.0192, 0.9464, 0.0192, 0.9464, 0.0192, 0.9464, 0.0192, 0.9464, 0.0192, 0.9464, 0.0192, 0.9464, 0.0192, 0.9464, 0.0192, 0.9464, 0.0192, 0.9464, 0.0192, 0.9464, 0.0192, 0.9464, 0.0192, 0.9464, 0.0192, 0.9464, 0.0192, 0.9464, 0.0192, 0.9464, 0.0192, 0.9464, 0.0192, 0.9464, 0.0192, 0.9464, 0.0192, 0.9464, 0.0192, 0.9464, 0.0192, 0.9464, 0.0192, 0.9464, 0.0192, 0.9464, 0.0192, 0.9464, 0.0192, 0.9464, 0.0192, 0.9464, 0.0192, 0.9464, 0.0192, 0.9464, 0.0192, 0.9464, 0.0192, 0.9464, 0.0192, 0.9464, 0.0192, 0.9464, 0.0192, 0.9464, 0.0192, 0.9464, 0.0192, 0.9464, 0.0192, 0.9464, 0.0192, 0.9464, 0.0192, 0.9464, 0.0192, 0.9464, 0.0192, 0.9464, 0.0192, 0.9464, 0.0192, 0.9464, 0.0192, 0.9464, 0.0192, 0.9464, 0.0192, 0.9464, 0.0192, 0.9464, 0.0192, 0.9464, 0.0192, 0.9464, 0.0192, 0.9464, 0.0192, 0.9464, 0.0192, 0.9464, 0.0192, 0.9464, 0.0192, 0.9464, 0.0192, 0.9464, 0.0192, 0.9464, 0.0192, 0.9464, 0.0192, 0.9464, 0.0192, 0.9464, 0.0192, 0.9464, 0.0192, 0.9464, 0.0192, 0.9464, 0.0192, 0.9464, 0.0192, 0.9464, 0.0192, 0.9464, 0.0192, 0.9464, 0.0192, 0.9464, 0.0192, 0.9464, 0.0192, 0.9464, 0.0192, 0.9464, 0.0192, 0.9464, 0.0192, 0.9464, 0.0192, 0.9464, 0.0192, 0.9464, 0.0192, 0.9464, 0.0192, 0.9464, 0.0192, 0.9464, 0.0192, 0.9464, 0.0192, 0.9464, 0.0192, 0.9464, 0.0192, 0.9464, 0.0192, 0.9464, 0.0192, 0.9464, 0.0192, 0.9464, 0.0192, 0.9464, 0.0192, 0.9464, 0.0192, 0.9464, 0.0192, 0.9464, 0.0192, 0.9464, 0.0192, 0.9464, 0.0192, 0.9464, 0.0192, 0.9464, 0.0192, 0.9464, 0.629, 0.9684, 0.629, 0.9684, 0.629, 0.9684, 0.629, 0.9684, 0.629, 0.9684, 0.629, 0.9684, 0.629, 0.9684, 0.629, 0.9684, 0.629, 0.9684, 0.629, 0.9684, 0.629, 0.9684, 0.629, 0.9684, 0.629, 0.9684, 0.629, 0.9684, 0.629, 0.9684, 0.629, 0.9684, 0.629, 0.9684, 0.629, 0.9684, 0.629, 0.9684, 0.629, 0.9684, 0.629, 0.9684, 0.629, 0.9684, 0.629, 0.9684, 0.629, 0.9684, 0.629, 0.9684, 0.629, 0.9684, 0.629, 0.9684, 0.629, 0.9684, 0.633, 0.9586, 0.633, 0.9586, 0.633, 0.9586, 0.633, 0.9586, 0.633, 0.9586, 0.633, 0.9586, 0.633, 0.9586, 0.633, 0.9586, 0.633, 0.9586, 0.633, 0.9586, 0.633, 0.9586, 0.633, 0.9586, 0.633, 0.9586, 0.633, 0.9586, 0.633, 0.9586, 0.633, 0.9586, 0.633, 0.9586, 0.633, 0.9586, 0.633, 0.9586, 0.633, 0.9586, 0.633, 0.9586, 0.633, 0.9586, 0.633, 0.9586, 0.633, 0.9586, 0.629, 0.9684, 0.629, 0.9684, 0.629, 0.9684, 0.629, 0.9684, 0.629, 0.9684, 0.629, 0.9684, 0.629, 0.9684, 0.629, 0.9684, 0.629, 0.9684, 0.629, 0.9684, 0.629, 0.9684, 0.629, 0.9684, 0.629, 0.9684, 0.629, 0.9684, 0.629, 0.9684, 0.629, 0.9684, 0.629, 0.9684, 0.629, 0.9684, 0.629, 0.9684, 0.629, 0.9684, 0.629, 0.9684, 0.629, 0.9684, 0.629, 0.9684, 0.629, 0.9684, 0.629, 0.9684, 0.629, 0.9684, 0.629, 0.9684, 0.629, 0.9684, 0.629, 0.9684, 0.629, 0.9684, 0.629, 0.9684, 0.629, 0.9684, 0.629, 0.9684, 0.629, 0.9684, 0.629, 0.9684, 0.629, 0.9684, 0.629, 0.9684, 0.629, 0.9684, 0.629, 0.9684, 0.629, 0.9684, 0.629, 0.9684, 0.629, 0.9684, 0.633, 0.9586, 0.633, 0.9586, 0.633, 0.9586, 0.633, 0.9586, 0.633, 0.9586, 0.633, 0.9586, 0.633, 0.9586, 0.633, 0.9586, 0.633, 0.9586, 0.633, 0.9586, 0.633, 0.9586, 0.633, 0.9586, 0.633, 0.9586, 0.633, 0.9586, 0.633, 0.9586, 0.633, 0.9586, 0.633, 0.9586, 0.633, 0.9586, 0.633, 0.9586, 0.633, 0.9586, 0.633, 0.9586, 0.633, 0.9586, 0.633, 0.9586, 0.633, 0.9586, 0.633, 0.9586, 0.633, 0.9586, 0.633, 0.9586, 0.633, 0.9586, 0.633, 0.9586, 0.633, 0.9586, 0.633, 0.9586, 0.633, 0.9586, 0.633, 0.9586, 0.633, 0.9586, 0.633, 0.9586, 0.633, 0.9586, 0.633, 0.9586, 0.633, 0.9586, 0.633, 0.9586, 0.633, 0.9586, 0.633, 0.9586, 0.633, 0.9586, 0.633, 0.9586, 0.633, 0.9586, 0.633, 0.9586, 0.633, 0.9586, 0.01855, 0.545, 0.01855, 0.545, 0.01855, 0.545, 0.01855, 0.545, 0.01855, 0.545, 0.01855, 0.545, 0.01855, 0.545, 0.01855, 0.545, 0.01855, 0.545, 0.01855, 0.545, 0.01855, 0.545, 0.01855, 0.545, 0.01855, 0.545, 0.01855, 0.545, 0.01855, 0.545, 0.01855, 0.545])
me_mac10.materials.append(mat_color_palette)
me_mac10.use_remesh_preserve_volume = False
me_mac10.use_remesh_preserve_attributes = False
me_mac10.use_mirror_vertex_groups = False
me_mac10.update()
me_cube = bpy.data.meshes.new('Cube')
me_cube.from_pydata([(-1.0, -1.0, -1.0), (-1.0, -1.0, 1.0), (-1.0, 1.0, -1.0), (-1.0, 1.0, 1.0), (1.0, -1.0, -1.0), (1.0, -1.0, 1.0), (1.0, 1.0, -1.0), (1.0, 1.0, 1.0)], [(2, 0), (0, 1), (1, 3), (3, 2), (6, 2), (3, 7), (7, 6), (4, 6), (7, 5), (5, 4), (0, 4), (5, 1)], [])
me_cube.use_remesh_preserve_volume = False
me_cube.use_remesh_preserve_attributes = False
me_cube.use_mirror_vertex_groups = False
me_cube.update()
arm_rig = bpy.data.armatures.new('Rig')  # bones are not reproduced

# ---- objects
ob_rig = bpy.data.objects.new('Rig', arm_rig)
ob_arm_mesh = bpy.data.objects.new('Arm_Mesh', me_arm_mesh)
ob_mac10 = bpy.data.objects.new('Mac10', me_mac10)
ob_camera = bpy.data.objects.new('Camera', cam_camera_001)
ob_cube = bpy.data.objects.new('Cube', me_cube)

# ---- transforms, parenting, visibility, modifiers, constraints
ob_rig.location = (0.0, 0.0, 0.0)
ob_rig.lineart.crease_threshold = 0.0
ob_arm_mesh.parent = ob_rig
ob_arm_mesh.location = (0.0, 0.0, 0.0)
ob_arm_mesh.lineart.crease_threshold = 0.0
_vg = ob_arm_mesh.vertex_groups.new(name='Shoulder.L')
for _i, _w in zip([0, 1, 2, 3, 16, 17, 18, 19, 20, 21, 22, 23, 52, 53, 54, 55, 56, 57, 58, 59], [0.0, 0.0, 0.0, 0.0, 1.0, 1.0, 1.0, 1.0, 1.0, 1.0, 1.0, 1.0, 1.0, 1.0, 1.0, 1.0, 0.0, 0.0, 0.0, 0.0]): _vg.add([_i], _w, 'REPLACE')
_vg = ob_arm_mesh.vertex_groups.new(name='Arm.L')
for _i, _w in zip([0, 1, 2, 3, 4, 5, 6, 7, 8, 9, 10, 17, 18, 19, 20, 21, 22, 23, 52, 53, 54, 55, 56, 57, 58, 59, 64, 65, 66, 67], [1.0, 1.0, 1.0, 1.0, 0.0, 0.0, 0.0, 0.0, 0.0, 0.0, 0.0, 0.0, 0.05729, 0.00189, 0.0, 0.0, 0.0, 0.0, 0.0, 0.0, 0.0, 0.0, 1.0, 1.0, 1.0, 1.0, 1.0, 1.0, 1.0, 1.0]): _vg.add([_i], _w, 'REPLACE')
_vg = ob_arm_mesh.vertex_groups.new(name='Hand.L')
_vg.add([4, 5, 6, 7, 8, 9, 10, 11, 12, 13, 14, 15, 64, 65, 66, 67], 1.0, 'REPLACE')
_vg = ob_arm_mesh.vertex_groups.new(name='Shoulder.R')
for _i, _w in zip([24, 25, 26, 27, 40, 41, 42, 43, 44, 45, 46, 47, 48, 49, 50, 51, 60, 61, 62, 63], [0.0, 0.0, 0.0, 0.0, 1.0, 0.9774, 1.0, 1.0, 1.0, 1.0, 0.9819, 1.0, 1.0, 1.0, 1.0, 1.0, 0.0, 0.0, 0.0, 0.0]): _vg.add([_i], _w, 'REPLACE')
_vg = ob_arm_mesh.vertex_groups.new(name='Arm.R')
for _i, _w in zip([24, 25, 26, 27, 28, 29, 30, 31, 32, 33, 34, 35, 40, 41, 42, 43, 44, 45, 46, 47, 48, 49, 50, 51, 60, 61, 62, 63, 68, 69, 70, 71], [1.0, 1.0, 1.0, 0.9632, 0.0, 0.0, 0.0, 0.0, 0.0, 0.0, 0.0, 0.0, 0.0, 0.0, 0.0, 0.009085, 0.0, 0.0, 0.0, 0.0, 0.0, 0.0, 0.0, 0.0, 1.0, 1.0, 1.0, 1.0, 1.0, 1.0, 1.0, 1.0]): _vg.add([_i], _w, 'REPLACE')
_vg = ob_arm_mesh.vertex_groups.new(name='Hand.R')
_vg.add([28, 29, 30, 31, 32, 33, 34, 35, 36, 37, 38, 39, 68, 69, 70, 71], 1.0, 'REPLACE')
_vg = ob_arm_mesh.vertex_groups.new(name='ArmIK.L')
for _i, _w in zip([4, 5, 6, 7, 8, 10, 11, 64, 65, 67], [0.0, 0.0, 0.0, 0.0, 0.0, 0.0, 0.0, 0.0, 0.0, 0.0]): _vg.add([_i], _w, 'REPLACE')
_vg = ob_arm_mesh.vertex_groups.new(name='ArmIK.R')
for _i, _w in zip([28, 29, 30, 31, 32, 33, 34, 35, 36, 68, 69, 70, 71], [0.0, 0.0, 0.0, 0.0, 0.0, 0.0, 0.0, 0.0, 0.0, 0.001925, 0.0, 0.0, 0.0]): _vg.add([_i], _w, 'REPLACE')
_vg = ob_arm_mesh.vertex_groups.new(name='ArmPole.L')
_vg = ob_arm_mesh.vertex_groups.new(name='ArmPole.R')
_m = ob_arm_mesh.modifiers.new('Armature', 'ARMATURE')
_m.object = ob_rig
ob_mac10.parent = ob_rig
ob_mac10.location = (0.0, 0.0, 0.0)
ob_mac10.lineart.crease_threshold = 0.0
_vg = ob_mac10.vertex_groups.new(name='Weapon')
_vg.add([0, 1, 2, 3, 4, 5, 6, 7, 8, 9, 10, 11, 12, 13, 14, 15, 16, 17, 18, 19, 20, 21, 22, 23, 24, 25, 26, 27, 28, 29, 30, 31, 32, 33, 34, 35, 36, 37, 38, 39, 40, 41, 42, 43, 44, 45, 46, 47, 48, 49, 50, 51, 52, 53, 54, 55, 56, 57, 58, 59, 60, 61, 62, 63, 64, 65, 66, 67, 68, 69, 70, 71, 72, 73, 74, 75, 76, 77, 78, 79, 80, 81, 82, 83, 84, 85, 86, 87, 88, 89, 90, 91, 92, 93, 94, 95, 96, 97, 98, 99, 100, 101, 102, 103, 104, 105, 106, 107, 108, 109, 110, 111, 112, 113, 114, 115, 116, 117, 118, 119, 120, 121, 122, 123, 124, 125, 126, 127, 128, 129, 130, 131, 132, 133, 134, 135, 136, 137, 138, 139, 140, 141, 142, 143, 144, 145, 146, 147, 148, 149, 150, 151, 152, 153, 154, 155, 156, 157, 158, 159, 160, 161, 162, 163, 164, 165, 166, 167, 168, 169, 170, 171, 172, 173, 174, 175, 176, 177, 178, 179, 180, 181, 182, 183, 184, 185, 186, 187, 188, 189, 190, 191, 192, 193, 194, 195, 196, 197, 198, 199, 200, 201, 202, 203, 204, 205, 206, 207, 208, 209, 210, 211, 212, 213, 214, 215, 216, 217, 218, 219, 220, 221, 222, 223, 224, 225, 226, 227, 228, 229, 230, 231, 232, 233, 234, 235, 236, 237, 238, 239, 240, 241, 242, 243, 244, 245, 246, 247, 248, 249, 250, 251, 252, 253, 254, 255, 256, 257, 258, 259, 260, 261, 262, 263, 264, 265, 266, 267, 268, 269, 270, 271, 272, 273, 274, 275, 276, 305, 306, 307, 308, 309, 310, 311, 312, 313, 314, 315, 316, 317, 318, 319, 320, 321, 322, 323, 324, 325, 326, 327, 328, 329, 330, 331, 332, 333, 334, 335, 336, 337, 338, 339, 340, 341, 342, 343, 344, 345, 346, 347, 348, 349, 350, 351, 352, 353, 354, 355, 356, 357, 358, 359, 360, 361, 362, 363, 364, 365, 366, 367, 368, 369, 370, 371, 372, 373, 374, 375, 376, 377, 378, 379, 380, 381, 382, 383, 384, 385, 386, 387, 388, 389, 390, 391, 392, 393, 394, 395, 396, 397, 398, 399, 400, 401, 402, 403, 404, 405, 406, 407, 408, 409, 410, 411, 412, 413, 414, 415, 416, 417, 418, 419, 420, 421, 422, 423, 424, 425, 426, 427, 428, 433, 434, 435, 436, 437, 438, 439, 440, 563, 564, 565, 566], 1.0, 'REPLACE')
_vg = ob_mac10.vertex_groups.new(name='Mag')
_vg.add([441, 442, 443, 444, 445, 446, 447, 448, 449, 450, 451, 452, 453, 454, 455, 456, 457, 458, 459, 460, 461, 462, 463, 464, 465, 466, 467, 468, 469, 470, 471, 472, 473, 474, 475, 476, 477, 478, 479, 480, 481, 482, 483, 484, 485, 486, 487, 488, 489, 490, 491, 492, 493, 494, 495, 496, 497, 498, 499, 500, 501, 502, 503, 504, 505, 506, 507, 508, 509, 510, 511, 512, 513, 514, 515, 516, 517, 518, 519, 520, 521, 522, 523, 524, 525, 526, 527, 528, 529, 530, 531, 532, 533, 534, 535, 536, 537, 538, 539, 540, 541, 542, 543, 544, 545, 546, 547, 548, 549, 550, 551, 552, 553, 554, 555, 556, 557, 558, 559, 560, 561, 562], 1.0, 'REPLACE')
_vg = ob_mac10.vertex_groups.new(name='ChargingHandle')
_vg.add([277, 278, 279, 280, 281, 282, 283, 284, 285, 286, 287, 288, 289, 290, 291, 292, 293, 294, 295, 296, 297, 298, 299, 300, 301, 302, 303, 304], 1.0, 'REPLACE')
_vg = ob_mac10.vertex_groups.new(name='EjectionPort')
_vg.add([429, 430, 431, 432], 1.0, 'REPLACE')
_m = ob_mac10.modifiers.new('Armature', 'ARMATURE')
_m.object = ob_rig
_m.use_deform_preserve_volume = True
ob_camera.location = (0.0, 0.0, 0.0)
ob_camera.rotation_euler = (1.571, -0.0, -3.142)
ob_camera.lineart.crease_threshold = 0.0
ob_cube.location = (0.0861, -0.194, -0.09804)
ob_cube.lineart.crease_threshold = 0.0

# ---- collection membership
col_collection_1.objects.link(ob_rig)
col_collection_1.objects.link(ob_arm_mesh)
col_collection_1.objects.link(ob_mac10)
col_collection_1.objects.link(ob_camera)
col_collection_20.objects.link(ob_cube)

# ---- scene / render settings (as saved in the file)
scene.camera = ob_camera
scene.frame_start = 1; scene.frame_end = 250; scene.frame_set(0)
scene.render.engine = 'BLENDER_EEVEE_NEXT'
scene.render.resolution_percentage = 50
scene.render.fps = 30
scene.render.dither_intensity = 0.0
scene.cycles.use_denoising = False
scene.cycles.samples = 128
scene.cycles.sampling_pattern = 'TABULATED_SOBOL'
scene.cycles.use_adaptive_sampling = False
scene.cycles.use_light_tree = False
scene.cycles.blur_glossy = 0.0
scene.cycles.sample_clamp_indirect = 0.0
scene.view_settings.view_transform = 'Standard'
bpy.context.view_layer.update()

# ---- added for rendering (the .blend has no usable light): sun
light_auto_sun = bpy.data.lights.new('AutoSun', 'SUN')
light_auto_sun.energy = 3.0
light_auto_sun.angle = 0.0523599
ob_auto_sun = bpy.data.objects.new('AutoSun', light_auto_sun)
scene.collection.objects.link(ob_auto_sun)
ob_auto_sun.rotation_euler = (0.872665, 0.174533, 0.523599)
bpy.context.view_layer.update()
